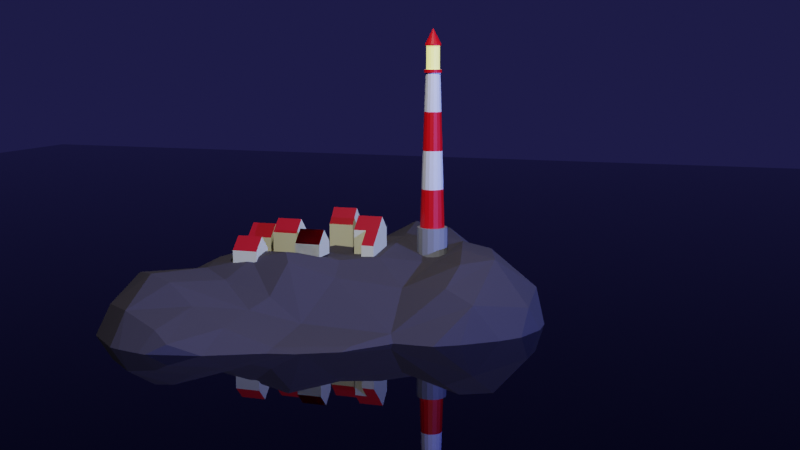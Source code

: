 # Source: Simple_Houses.blend  (saved by Blender 3.4.6; exported with 4.5.12 LTS)
import bpy
from mathutils import Matrix  # noqa: F401  (used for matrix-valued properties, if any)

bpy.ops.wm.read_factory_settings(use_empty=True)
scene = bpy.context.scene
scene.name = 'Scene'

# ---- collections
col_collection = bpy.data.collections.new('Collection'); scene.collection.children.link(col_collection)
col_houses = bpy.data.collections.new('Houses'); scene.collection.children.link(col_houses)

# ---- materials (node trees are filled in below, after node groups)
mat_white = bpy.data.materials.new('White')
mat_white.alpha_threshold = 0.0
mat_white.roughness = 0.5
mat_white.line_color = (0.0, 0.0, 0.0, 1.0)
mat_red = bpy.data.materials.new('Red')
mat_base = bpy.data.materials.new('Base')
mat_emission = bpy.data.materials.new('Emission')
mat_material_001 = bpy.data.materials.new('Material.001')
mat_rock = bpy.data.materials.new('Rock')
mat_house = bpy.data.materials.new('House')
mat_roof = bpy.data.materials.new('Roof')

# ---- material node trees
mat_white.use_nodes = True; mat_white.node_tree.nodes.clear()
_N = mat_white.node_tree.nodes; _L = mat_white.node_tree.links
n0 = _N.new('ShaderNodeOutputMaterial'); n0.name = 'Material Output'; n0.location = (300, 300)
n1 = _N.new('ShaderNodeBsdfPrincipled'); n1.name = 'Principled BSDF'; n1.location = (10, 300)
n1.distribution = 'GGX'
n1.subsurface_method = 'RANDOM_WALK_SKIN'
n1.inputs[3].default_value = 1.45
n1.inputs[27].default_value = (0.0, 0.0, 0.0, 1.0)
n1.inputs[28].default_value = 1.0
_L.new(n1.outputs[0], n0.inputs[0])
n0.is_active_output = True
mat_red.use_nodes = True; mat_red.node_tree.nodes.clear()
_N = mat_red.node_tree.nodes; _L = mat_red.node_tree.links
n0 = _N.new('ShaderNodeBsdfPrincipled'); n0.name = 'Principled BSDF'; n0.location = (10, 300)
n0.distribution = 'GGX'
n0.subsurface_method = 'RANDOM_WALK_SKIN'
n0.inputs[0].default_value = (0.8, 0.0, 0.002829, 1.0)
n0.inputs[3].default_value = 1.45
n0.inputs[27].default_value = (0.0, 0.0, 0.0, 1.0)
n0.inputs[28].default_value = 1.0
n1 = _N.new('ShaderNodeOutputMaterial'); n1.name = 'Material Output'; n1.location = (300, 300)
_L.new(n0.outputs[0], n1.inputs[0])
n1.is_active_output = True
mat_base.use_nodes = True; mat_base.node_tree.nodes.clear()
_N = mat_base.node_tree.nodes; _L = mat_base.node_tree.links
n0 = _N.new('ShaderNodeBsdfPrincipled'); n0.name = 'Principled BSDF'; n0.location = (10, 300)
n0.distribution = 'GGX'
n0.subsurface_method = 'RANDOM_WALK_SKIN'
n0.inputs[0].default_value = (0.2442, 0.2442, 0.2442, 1.0)
n0.inputs[3].default_value = 1.45
n0.inputs[27].default_value = (0.0, 0.0, 0.0, 1.0)
n0.inputs[28].default_value = 1.0
n1 = _N.new('ShaderNodeOutputMaterial'); n1.name = 'Material Output'; n1.location = (300, 300)
_L.new(n0.outputs[0], n1.inputs[0])
n1.is_active_output = True
mat_emission.use_nodes = True; mat_emission.node_tree.nodes.clear()
_N = mat_emission.node_tree.nodes; _L = mat_emission.node_tree.links
n0 = _N.new('ShaderNodeBsdfPrincipled'); n0.name = 'Principled BSDF'; n0.location = (10, 300)
n0.distribution = 'GGX'
n0.subsurface_method = 'RANDOM_WALK_SKIN'
n0.inputs[0].default_value = (0.7788, 0.8, 0.2086, 1.0)
n0.inputs[3].default_value = 1.45
n0.inputs[27].default_value = (0.9294, 0.8844, 0.2707, 1.0)
n0.inputs[28].default_value = 1.0
n1 = _N.new('ShaderNodeOutputMaterial'); n1.name = 'Material Output'; n1.location = (300, 300)
_L.new(n0.outputs[0], n1.inputs[0])
n1.is_active_output = True
mat_material_001.use_nodes = True; mat_material_001.node_tree.nodes.clear()
_N = mat_material_001.node_tree.nodes; _L = mat_material_001.node_tree.links
n0 = _N.new('ShaderNodeBsdfPrincipled'); n0.name = 'Principled BSDF'; n0.location = (10, 300)
n0.distribution = 'GGX'
n0.subsurface_method = 'RANDOM_WALK_SKIN'
n0.inputs[0].default_value = (0.0, 0.0, 0.08068, 1.0)
n0.inputs[1].default_value = 1.0
n0.inputs[2].default_value = 0.0
n0.inputs[3].default_value = 1.45
n0.inputs[27].default_value = (0.0, 0.0, 0.0, 1.0)
n0.inputs[28].default_value = 1.0
n1 = _N.new('ShaderNodeOutputMaterial'); n1.name = 'Material Output'; n1.location = (300, 300)
_L.new(n0.outputs[0], n1.inputs[0])
n1.is_active_output = True
mat_rock.use_nodes = True; mat_rock.node_tree.nodes.clear()
_N = mat_rock.node_tree.nodes; _L = mat_rock.node_tree.links
n0 = _N.new('ShaderNodeBsdfPrincipled'); n0.name = 'Principled BSDF'; n0.location = (10, 300)
n0.distribution = 'GGX'
n0.subsurface_method = 'RANDOM_WALK_SKIN'
n0.inputs[0].default_value = (0.054, 0.04553, 0.05386, 1.0)
n0.inputs[2].default_value = 1.0
n0.inputs[3].default_value = 1.45
n0.inputs[27].default_value = (0.0, 0.0, 0.0, 1.0)
n0.inputs[28].default_value = 1.0
n1 = _N.new('ShaderNodeOutputMaterial'); n1.name = 'Material Output'; n1.location = (300, 300)
_L.new(n0.outputs[0], n1.inputs[0])
n1.is_active_output = True
mat_house.use_nodes = True; mat_house.node_tree.nodes.clear()
_N = mat_house.node_tree.nodes; _L = mat_house.node_tree.links
n0 = _N.new('ShaderNodeBsdfPrincipled'); n0.name = 'Principled BSDF'; n0.location = (10, 300)
n0.distribution = 'GGX'
n0.subsurface_method = 'RANDOM_WALK_SKIN'
n0.inputs[0].default_value = (0.8, 0.7594, 0.4492, 1.0)
n0.inputs[3].default_value = 1.45
n0.inputs[27].default_value = (0.0, 0.0, 0.0, 1.0)
n0.inputs[28].default_value = 1.0
n1 = _N.new('ShaderNodeOutputMaterial'); n1.name = 'Material Output'; n1.location = (300, 300)
_L.new(n0.outputs[0], n1.inputs[0])
n1.is_active_output = True
mat_roof.use_nodes = True; mat_roof.node_tree.nodes.clear()
_N = mat_roof.node_tree.nodes; _L = mat_roof.node_tree.links
n0 = _N.new('ShaderNodeBsdfPrincipled'); n0.name = 'Principled BSDF'; n0.location = (10, 300)
n0.distribution = 'GGX'
n0.subsurface_method = 'RANDOM_WALK_SKIN'
n0.inputs[0].default_value = (0.494, 0.00466, 0.01275, 1.0)
n0.inputs[3].default_value = 1.45
n0.inputs[27].default_value = (0.0, 0.0, 0.0, 1.0)
n0.inputs[28].default_value = 1.0
n1 = _N.new('ShaderNodeOutputMaterial'); n1.name = 'Material Output'; n1.location = (300, 300)
_L.new(n0.outputs[0], n1.inputs[0])
n1.is_active_output = True

# ---- world
world_world = bpy.data.worlds.new('World'); scene.world = world_world
world_world.use_nodes = True; world_world.node_tree.nodes.clear()
_N = world_world.node_tree.nodes; _L = world_world.node_tree.links
n0 = _N.new('ShaderNodeOutputWorld'); n0.name = 'World Output'; n0.location = (300, 300)
n1 = _N.new('ShaderNodeBackground'); n1.name = 'Background'; n1.location = (10, 300)
n1.inputs[0].default_value = (0.01189, 0.01121, 0.05087, 1.0)
_L.new(n1.outputs[0], n0.inputs[0])
n0.is_active_output = True
world_world.color = (0.05088, 0.05088, 0.05088)
world_world.use_sun_shadow = False
world_world.sun_shadow_jitter_overblur = 0.0

# ---- cameras
cam_camera = bpy.data.cameras.new('Camera')
cam_camera.clip_end = 100.0
cam_camera.ortho_scale = 7.314

# ---- lights
light_light = bpy.data.lights.new('Light', 'POINT')
light_light.transmission_factor = 0.0
light_light.energy = 1000.0
light_light.shadow_soft_size = 0.1
light_light.shadow_maximum_resolution = 0.006
light_light.use_absolute_resolution = True
light_sun = bpy.data.lights.new('Sun', 'SUN')
light_sun.color = (0.09673, 0.1459, 0.5643)
light_sun.transmission_factor = 0.0
light_sun.energy = 7.0
light_sun.shadow_soft_size = 0.125

# ---- meshes
me_cylinder = bpy.data.meshes.new('Cylinder')
me_cylinder.from_pydata([(0.0, 1.0, -1.0), (0.0, 1.0, 1.0), (0.3827, 0.9239, -1.0), (0.3827, 0.9239, 1.0), (0.7071, 0.7071, -1.0), (0.7071, 0.7071, 1.0), (0.9239, 0.3827, -1.0), (0.9239, 0.3827, 1.0), (1.0, 0.0, -1.0), (1.0, 0.0, 1.0), (0.9239, -0.3827, -1.0), (0.9239, -0.3827, 1.0), (0.7071, -0.7071, -1.0), (0.7071, -0.7071, 1.0), (0.3827, -0.9239, -1.0), (0.3827, -0.9239, 1.0), (0.0, -1.0, -1.0), (0.0, -1.0, 1.0), (-0.3827, -0.9239, -1.0), (-0.3827, -0.9239, 1.0), (-0.7071, -0.7071, -1.0), (-0.7071, -0.7071, 1.0), (-0.9239, -0.3827, -1.0), (-0.9239, -0.3827, 1.0), (-1.0, 0.0, -1.0), (-1.0, 0.0, 1.0), (-0.9239, 0.3827, -1.0), (-0.9239, 0.3827, 1.0), (-0.7071, 0.7071, -1.0), (-0.7071, 0.7071, 1.0), (-0.3827, 0.9239, -1.0), (-0.3827, 0.9239, 1.0), (0.3827, 0.9239, 1.0), (0.0, 1.0, 1.0), (0.7071, 0.7071, 1.0), (0.9239, 0.3827, 1.0), (1.0, 0.0, 1.0), (0.9239, -0.3827, 1.0), (0.7071, -0.7071, 1.0), (0.3827, -0.9239, 1.0), (0.0, -1.0, 1.0), (-0.3827, -0.9239, 1.0), (-0.7071, -0.7071, 1.0), (-0.9239, -0.3827, 1.0), (-1.0, 0.0, 1.0), (-0.9239, 0.3827, 1.0), (-0.7071, 0.7071, 1.0), (-0.3827, 0.9239, 1.0), (0.3061, 0.7391, 1.0), (-2.98e-09, 0.8, 1.0), (0.5657, 0.5657, 1.0), (0.7391, 0.3061, 1.0), (0.8, -2.235e-09, 1.0), (0.7391, -0.3061, 1.0), (0.5657, -0.5657, 1.0), (0.3061, -0.7391, 1.0), (-2.98e-09, -0.8, 1.0), (-0.3061, -0.7391, 1.0), (-0.5657, -0.5657, 1.0), (-0.7391, -0.3061, 1.0), (-0.8, -2.235e-09, 1.0), (-0.7391, 0.3061, 1.0), (-0.5657, 0.5657, 1.0), (-0.3061, 0.7391, 1.0), (0.1837, 0.4435, 11.0), (2.94e-07, 0.48, 11.0), (0.3394, 0.3394, 11.0), (0.4435, 0.1837, 11.0), (0.48, -4.321e-09, 11.0), (0.4435, -0.1837, 11.0), (0.3394, -0.3394, 11.0), (0.1837, -0.4435, 11.0), (2.94e-07, -0.48, 11.0), (-0.1837, -0.4435, 11.0), (-0.3394, -0.3394, 11.0), (-0.4435, -0.1837, 11.0), (-0.48, -4.321e-09, 11.0), (-0.4435, 0.1837, 11.0), (-0.3394, 0.3394, 11.0), (-0.1837, 0.4435, 11.0), (0.2204, 0.5322, 11.0), (2.969e-07, 0.576, 11.0), (0.4073, 0.4073, 11.0), (0.5322, 0.2204, 11.0), (0.576, -6.303e-09, 11.0), (0.5322, -0.2204, 11.0), (0.4073, -0.4073, 11.0), (0.2204, -0.5322, 11.0), (2.969e-07, -0.576, 11.0), (-0.2204, -0.5322, 11.0), (-0.4073, -0.4073, 11.0), (-0.5322, -0.2204, 11.0), (-0.576, -6.303e-09, 11.0), (-0.5322, 0.2204, 11.0), (-0.4073, 0.4073, 11.0), (-0.2204, 0.5322, 11.0), (0.2204, 0.5322, 11.2), (1.561e-07, 0.576, 11.2), (0.4073, 0.4073, 11.2), (0.5322, 0.2204, 11.2), (0.576, -6.303e-09, 11.2), (0.5322, -0.2204, 11.2), (0.4073, -0.4073, 11.2), (0.2204, -0.5322, 11.2), (1.561e-07, -0.576, 11.2), (-0.2204, -0.5322, 11.2), (-0.4073, -0.4073, 11.2), (-0.5322, -0.2204, 11.2), (-0.576, -6.303e-09, 11.2), (-0.5322, 0.2204, 11.2), (-0.4073, 0.4073, 11.2), (-0.2204, 0.5322, 11.2), (-0.1659, -0.4004, 11.2), (1.331e-07, -0.4334, 11.2), (-0.3065, -0.3065, 11.2), (-0.4004, -0.1659, 11.2), (-0.4334, -6.303e-09, 11.2), (-0.4004, 0.1659, 11.2), (-0.3065, 0.3065, 11.2), (-0.1659, 0.4004, 11.2), (1.331e-07, 0.4334, 11.2), (0.1659, 0.4004, 11.2), (0.3065, 0.3065, 11.2), (0.4004, 0.1659, 11.2), (0.4334, -6.303e-09, 11.2), (0.4004, -0.1659, 11.2), (0.3065, -0.3065, 11.2), (0.1659, -0.4004, 11.2), (0.2204, 0.5322, 11.2), (1.561e-07, 0.576, 11.2), (0.4073, 0.4073, 11.2), (0.5322, 0.2204, 11.2), (0.576, -6.303e-09, 11.2), (0.5322, -0.2204, 11.2), (0.4073, -0.4073, 11.2), (0.2204, -0.5322, 11.2), (1.561e-07, -0.576, 11.2), (-0.2204, -0.5322, 11.2), (-0.4073, -0.4073, 11.2), (-0.5322, -0.2204, 11.2), (-0.576, -6.303e-09, 11.2), (-0.5322, 0.2204, 11.2), (-0.4073, 0.4073, 11.2), (-0.2204, 0.5322, 11.2), (-0.1659, -0.4004, 12.7), (-3.909e-06, -0.4334, 12.7), (-0.3065, -0.3065, 12.7), (-0.4004, -0.1659, 12.7), (-0.4334, -6.303e-09, 12.7), (-0.4004, 0.1659, 12.7), (-0.3065, 0.3065, 12.7), (-0.1659, 0.4004, 12.7), (-3.909e-06, 0.4334, 12.7), (0.1658, 0.4004, 12.7), (0.3065, 0.3065, 12.7), (0.4004, 0.1659, 12.7), (0.4334, -6.303e-09, 12.7), (0.4004, -0.1659, 12.7), (0.3065, -0.3065, 12.7), (0.1658, -0.4004, 12.7), (-0.1659, -0.4004, 12.7), (-3.909e-06, -0.4334, 12.7), (-0.3065, -0.3065, 12.7), (-0.4004, -0.1659, 12.7), (-0.4334, -6.303e-09, 12.7), (-0.4004, 0.1659, 12.7), (-0.3065, 0.3065, 12.7), (-0.1659, 0.4004, 12.7), (-3.909e-06, 0.4334, 12.7), (0.1658, 0.4004, 12.7), (0.3065, 0.3065, 12.7), (0.4004, 0.1659, 12.7), (0.4334, -6.303e-09, 12.7), (0.4004, -0.1659, 12.7), (0.3065, -0.3065, 12.7), (0.1658, -0.4004, 12.7), (-0.1659, -0.4004, 12.7), (-3.909e-06, -0.4334, 12.7), (-0.3065, -0.3065, 12.7), (-0.4004, -0.1659, 12.7), (-0.4334, -6.303e-09, 12.7), (-0.4004, 0.1659, 12.7), (-0.3065, 0.3065, 12.7), (-0.1659, 0.4004, 12.7), (-3.909e-06, 0.4334, 12.7), (0.1658, 0.4004, 12.7), (0.3065, 0.3065, 12.7), (0.4004, 0.1659, 12.7), (0.4334, -6.303e-09, 12.7), (0.4004, -0.1659, 12.7), (0.3065, -0.3065, 12.7), (0.1658, -0.4004, 12.7), (-0.199, -0.4805, 12.7), (-3.924e-06, -0.5201, 12.7), (-0.3678, -0.3677, 12.7), (-0.4805, -0.199, 12.7), (-0.5201, -6.074e-09, 12.7), (-0.4805, 0.199, 12.7), (-0.3678, 0.3677, 12.7), (-0.199, 0.4805, 12.7), (-3.924e-06, 0.5201, 12.7), (0.199, 0.4805, 12.7), (0.3677, 0.3677, 12.7), (0.4805, 0.199, 12.7), (0.5201, -6.074e-09, 12.7), (0.4805, -0.199, 12.7), (0.3677, -0.3677, 12.7), (0.199, -0.4805, 12.7), (-0.199, -0.4805, 12.8), (-4.154e-06, -0.5201, 12.8), (-0.3678, -0.3677, 12.8), (-0.4805, -0.199, 12.8), (-0.5201, -6.074e-09, 12.8), (-0.4805, 0.199, 12.8), (-0.3678, 0.3677, 12.8), (-0.199, 0.4805, 12.8), (-4.154e-06, 0.5201, 12.8), (0.199, 0.4805, 12.8), (0.3677, 0.3677, 12.8), (0.4805, 0.199, 12.8), (0.5201, -6.074e-09, 12.8), (0.4805, -0.199, 12.8), (0.3677, -0.3677, 12.8), (0.199, -0.4805, 12.8), (-8.434e-06, -2.98e-08, 13.8), (-8.428e-06, 0.0, 13.8), (-8.434e-06, -2.98e-08, 13.8), (-8.434e-06, -1.49e-08, 13.8), (-8.404e-06, -1.49e-08, 13.8), (-8.434e-06, -1.49e-08, 13.8), (-8.434e-06, -2.98e-08, 13.8), (-8.434e-06, 0.0, 13.8), (-8.428e-06, 0.0, 13.8), (-8.434e-06, -2.98e-08, 13.8), (-8.434e-06, -2.98e-08, 13.8), (-8.434e-06, -1.49e-08, 13.8), (-8.404e-06, -1.49e-08, 13.8), (-8.434e-06, -1.49e-08, 13.8), (-8.434e-06, -2.98e-08, 13.8), (-8.434e-06, -2.98e-08, 13.8), (-0.5091, 0.5091, 3.5), (-0.4525, 0.4525, 6.0), (-0.396, 0.396, 8.5), (-0.2143, 0.5174, 8.5), (-0.2449, 0.5913, 6.0), (-0.2755, 0.6652, 3.5), (0.2755, -0.6652, 3.5), (0.2449, -0.5913, 6.0), (0.2143, -0.5174, 8.5), (2.197e-07, -0.56, 8.5), (1.455e-07, -0.64, 6.0), (7.126e-08, -0.72, 3.5), (7.126e-08, 0.72, 3.5), (1.455e-07, 0.64, 6.0), (2.197e-07, 0.56, 8.5), (0.2143, 0.5174, 8.5), (0.2449, 0.5913, 6.0), (0.2755, 0.6652, 3.5), (-0.2143, -0.5174, 8.5), (-0.2449, -0.5913, 6.0), (-0.2755, -0.6652, 3.5), (0.396, 0.396, 8.5), (0.4525, 0.4525, 6.0), (0.5091, 0.5091, 3.5), (-0.396, -0.396, 8.5), (-0.4525, -0.4525, 6.0), (-0.5091, -0.5091, 3.5), (0.5174, 0.2143, 8.5), (0.5913, 0.2449, 6.0), (0.6652, 0.2755, 3.5), (-0.5174, -0.2143, 8.5), (-0.5913, -0.2449, 6.0), (-0.6652, -0.2755, 3.5), (0.56, -3.8e-09, 8.5), (0.64, -3.278e-09, 6.0), (0.72, -2.757e-09, 3.5), (-0.56, -3.8e-09, 8.5), (-0.64, -3.278e-09, 6.0), (-0.72, -2.757e-09, 3.5), (0.5174, -0.2143, 8.5), (0.5913, -0.2449, 6.0), (0.6652, -0.2755, 3.5), (-0.5174, 0.2143, 8.5), (-0.5913, 0.2449, 6.0), (-0.6652, 0.2755, 3.5), (0.396, -0.396, 8.5), (0.4525, -0.4525, 6.0), (0.5091, -0.5091, 3.5)], [], [(0, 1, 3, 2), (2, 3, 5, 4), (4, 5, 7, 6), (6, 7, 9, 8), (8, 9, 11, 10), (10, 11, 13, 12), (12, 13, 15, 14), (14, 15, 17, 16), (16, 17, 19, 18), (18, 19, 21, 20), (20, 21, 23, 22), (22, 23, 25, 24), (24, 25, 27, 26), (26, 27, 29, 28), (5, 3, 32, 34), (28, 29, 31, 30), (30, 31, 1, 0), (0, 2, 4, 6, 8, 10, 12, 14, 16, 18, 20, 22, 24, 26, 28, 30), (42, 41, 57, 58), (15, 13, 38, 39), (25, 23, 43, 44), (11, 9, 36, 37), (21, 19, 41, 42), (31, 29, 46, 47), (7, 5, 34, 35), (17, 15, 39, 40), (3, 1, 33, 32), (27, 25, 44, 45), (13, 11, 37, 38), (23, 21, 42, 43), (1, 31, 47, 33), (9, 7, 35, 36), (19, 17, 40, 41), (29, 27, 45, 46), (243, 242, 78, 79), (35, 34, 50, 51), (43, 42, 58, 59), (36, 35, 51, 52), (44, 43, 59, 60), (37, 36, 52, 53), (45, 44, 60, 61), (38, 37, 53, 54), (46, 45, 61, 62), (39, 38, 54, 55), (47, 46, 62, 63), (40, 39, 55, 56), (32, 33, 49, 48), (33, 47, 63, 49), (41, 40, 56, 57), (34, 32, 48, 50), (69, 68, 84, 85), (249, 248, 71, 72), (255, 254, 65, 64), (254, 243, 79, 65), (258, 249, 72, 73), (261, 255, 64, 66), (264, 258, 73, 74), (267, 261, 66, 67), (270, 264, 74, 75), (273, 267, 67, 68), (276, 270, 75, 76), (279, 273, 68, 69), (282, 276, 76, 77), (285, 279, 69, 70), (242, 282, 77, 78), (248, 285, 70, 71), (90, 89, 105, 106), (77, 76, 92, 93), (70, 69, 85, 86), (78, 77, 93, 94), (71, 70, 86, 87), (79, 78, 94, 95), (72, 71, 87, 88), (64, 65, 81, 80), (65, 79, 95, 81), (73, 72, 88, 89), (66, 64, 80, 82), (74, 73, 89, 90), (67, 66, 82, 83), (75, 74, 90, 91), (68, 67, 83, 84), (76, 75, 91, 92), (111, 110, 142, 143), (83, 82, 98, 99), (91, 90, 106, 107), (84, 83, 99, 100), (92, 91, 107, 108), (85, 84, 100, 101), (93, 92, 108, 109), (86, 85, 101, 102), (94, 93, 109, 110), (87, 86, 102, 103), (95, 94, 110, 111), (88, 87, 103, 104), (80, 81, 97, 96), (81, 95, 111, 97), (89, 88, 104, 105), (82, 80, 96, 98), (116, 115, 147, 148), (104, 103, 135, 136), (96, 97, 129, 128), (97, 111, 143, 129), (105, 104, 136, 137), (98, 96, 128, 130), (106, 105, 137, 138), (99, 98, 130, 131), (107, 106, 138, 139), (100, 99, 131, 132), (108, 107, 139, 140), (101, 100, 132, 133), (109, 108, 140, 141), (102, 101, 133, 134), (110, 109, 141, 142), (103, 102, 134, 135), (113, 112, 128, 129), (112, 114, 130, 128), (114, 115, 131, 130), (115, 116, 132, 131), (116, 117, 133, 132), (117, 118, 134, 133), (118, 119, 135, 134), (119, 120, 136, 135), (120, 121, 137, 136), (121, 122, 138, 137), (122, 123, 139, 138), (123, 124, 140, 139), (124, 125, 141, 140), (125, 126, 142, 141), (126, 127, 143, 142), (127, 113, 129, 143), (153, 152, 168, 169), (124, 123, 155, 156), (117, 116, 148, 149), (125, 124, 156, 157), (118, 117, 149, 150), (126, 125, 157, 158), (119, 118, 150, 151), (127, 126, 158, 159), (120, 119, 151, 152), (112, 113, 145, 144), (113, 127, 159, 145), (121, 120, 152, 153), (114, 112, 144, 146), (122, 121, 153, 154), (115, 114, 146, 147), (123, 122, 154, 155), (174, 173, 189, 190), (146, 144, 160, 162), (154, 153, 169, 170), (147, 146, 162, 163), (155, 154, 170, 171), (148, 147, 163, 164), (156, 155, 171, 172), (149, 148, 164, 165), (157, 156, 172, 173), (150, 149, 165, 166), (158, 157, 173, 174), (151, 150, 166, 167), (159, 158, 174, 175), (152, 151, 167, 168), (144, 145, 161, 160), (145, 159, 175, 161), (180, 179, 195, 196), (167, 166, 182, 183), (175, 174, 190, 191), (168, 167, 183, 184), (160, 161, 177, 176), (161, 175, 191, 177), (169, 168, 184, 185), (162, 160, 176, 178), (170, 169, 185, 186), (163, 162, 178, 179), (171, 170, 186, 187), (164, 163, 179, 180), (172, 171, 187, 188), (165, 164, 180, 181), (173, 172, 188, 189), (166, 165, 181, 182), (201, 200, 216, 217), (188, 187, 203, 204), (181, 180, 196, 197), (189, 188, 204, 205), (182, 181, 197, 198), (190, 189, 205, 206), (183, 182, 198, 199), (191, 190, 206, 207), (184, 183, 199, 200), (176, 177, 193, 192), (177, 191, 207, 193), (185, 184, 200, 201), (178, 176, 192, 194), (186, 185, 201, 202), (179, 178, 194, 195), (187, 186, 202, 203), (222, 221, 237, 238), (194, 192, 208, 210), (202, 201, 217, 218), (195, 194, 210, 211), (203, 202, 218, 219), (196, 195, 211, 212), (204, 203, 219, 220), (197, 196, 212, 213), (205, 204, 220, 221), (198, 197, 213, 214), (206, 205, 221, 222), (199, 198, 214, 215), (207, 206, 222, 223), (200, 199, 215, 216), (192, 193, 209, 208), (193, 207, 223, 209), (224, 225, 239, 238, 237, 236, 235, 234, 233, 232, 231, 230, 229, 228, 227, 226), (215, 214, 230, 231), (223, 222, 238, 239), (216, 215, 231, 232), (208, 209, 225, 224), (209, 223, 239, 225), (217, 216, 232, 233), (210, 208, 224, 226), (218, 217, 233, 234), (211, 210, 226, 227), (219, 218, 234, 235), (212, 211, 227, 228), (220, 219, 235, 236), (213, 212, 228, 229), (221, 220, 236, 237), (214, 213, 229, 230), (55, 54, 287, 246), (246, 287, 286, 247), (247, 286, 285, 248), (62, 61, 284, 240), (240, 284, 283, 241), (241, 283, 282, 242), (54, 53, 281, 287), (287, 281, 280, 286), (286, 280, 279, 285), (61, 60, 278, 284), (284, 278, 277, 283), (283, 277, 276, 282), (53, 52, 275, 281), (281, 275, 274, 280), (280, 274, 273, 279), (60, 59, 272, 278), (278, 272, 271, 277), (277, 271, 270, 276), (52, 51, 269, 275), (275, 269, 268, 274), (274, 268, 267, 273), (59, 58, 266, 272), (272, 266, 265, 271), (271, 265, 264, 270), (51, 50, 263, 269), (269, 263, 262, 268), (268, 262, 261, 267), (58, 57, 260, 266), (266, 260, 259, 265), (265, 259, 258, 264), (50, 48, 257, 263), (263, 257, 256, 262), (262, 256, 255, 261), (57, 56, 251, 260), (260, 251, 250, 259), (259, 250, 249, 258), (49, 63, 245, 252), (252, 245, 244, 253), (253, 244, 243, 254), (48, 49, 252, 257), (257, 252, 253, 256), (256, 253, 254, 255), (56, 55, 246, 251), (251, 246, 247, 250), (250, 247, 248, 249), (63, 62, 240, 245), (245, 240, 241, 244), (244, 241, 242, 243)])
me_cylinder.polygons.foreach_set('material_index', [2, 2, 2, 2, 2, 2, 2, 2, 2, 2, 2, 2, 2, 2, 2, 2, 2, 2, 2, 2, 2, 2, 2, 2, 2, 2, 2, 2, 2, 2, 2, 2, 2, 2, 0, 2, 2, 2, 2, 2, 2, 2, 2, 2, 2, 2, 2, 2, 2, 2, 1, 0, 0, 0, 0, 0, 0, 0, 0, 0, 0, 0, 0, 0, 0, 0, 1, 1, 1, 1, 1, 1, 1, 1, 1, 1, 1, 1, 1, 1, 1, 1, 1, 1, 1, 1, 1, 1, 1, 1, 1, 1, 1, 1, 1, 1, 1, 1, 3, 1, 1, 1, 1, 1, 1, 1, 1, 1, 1, 1, 1, 1, 1, 1, 0, 0, 0, 0, 0, 0, 0, 0, 0, 0, 0, 0, 0, 0, 0, 0, 0, 3, 3, 3, 3, 3, 3, 3, 3, 3, 3, 3, 3, 3, 3, 3, 0, 0, 0, 0, 0, 0, 0, 0, 0, 0, 0, 0, 0, 0, 0, 0, 1, 0, 0, 0, 0, 0, 0, 0, 0, 0, 0, 0, 0, 0, 0, 0, 1, 1, 1, 1, 1, 1, 1, 1, 1, 1, 1, 1, 1, 1, 1, 1, 1, 1, 1, 1, 1, 1, 1, 1, 1, 1, 1, 1, 1, 1, 1, 1, 1, 1, 1, 1, 1, 1, 1, 1, 1, 1, 1, 1, 1, 1, 1, 1, 1, 0, 1, 1, 0, 1, 1, 0, 1, 1, 0, 1, 1, 0, 1, 1, 0, 1, 1, 0, 1, 1, 0, 1, 1, 0, 1, 1, 0, 1, 1, 0, 1, 1, 0, 1, 1, 0, 1, 1, 0, 1, 1, 0, 1, 1, 0, 1])
_uv = me_cylinder.uv_layers.new(name='UVMap')
_uv.uv.foreach_set('vector', [1.0, 0.5, 1.0, 1.0, 0.9375, 1.0, 0.9375, 0.5, 0.9375, 0.5, 0.9375, 1.0, 0.875, 1.0, 0.875, 0.5, 0.875, 0.5, 0.875, 1.0, 0.8125, 1.0, 0.8125, 0.5, 0.8125, 0.5, 0.8125, 1.0, 0.75, 1.0, 0.75, 0.5, 0.75, 0.5, 0.75, 1.0, 0.6875, 1.0, 0.6875, 0.5, 0.6875, 0.5, 0.6875, 1.0, 0.625, 1.0, 0.625, 0.5, 0.625, 0.5, 0.625, 1.0, 0.5625, 1.0, 0.5625, 0.5, 0.5625, 0.5, 0.5625, 1.0, 0.5, 1.0, 0.5, 0.5, 0.5, 0.5, 0.5, 1.0, 0.4375, 1.0, 0.4375, 0.5, 0.4375, 0.5, 0.4375, 1.0, 0.375, 1.0, 0.375, 0.5, 0.375, 0.5, 0.375, 1.0, 0.3125, 1.0, 0.3125, 0.5, 0.3125, 0.5, 0.3125, 1.0, 0.25, 1.0, 0.25, 0.5, 0.25, 0.5, 0.25, 1.0, 0.1875, 1.0, 0.1875, 0.5, 0.1875, 0.5, 0.1875, 1.0, 0.125, 1.0, 0.125, 0.5, 0.875, 1.0, 0.9375, 1.0, 0.9375, 1.0, 0.875, 1.0, 0.125, 0.5, 0.125, 1.0, 0.0625, 1.0, 0.0625, 0.5, 0.0625, 0.5, 0.0625, 1.0, 0.0, 1.0, 0.0, 0.5, 0.75, 0.49, 0.8418, 0.4717, 0.9197, 0.4197, 0.9717, 0.3418, 0.99, 0.25, 0.9717, 0.1582, 0.9197, 0.08029, 0.8418, 0.02827, 0.75, 0.01, 0.6582, 0.02827, 0.5803, 0.08029, 0.5283, 0.1582, 0.51, 0.25, 0.5283, 0.3418, 0.5803, 0.4197, 0.6582, 0.4717, 0.375, 1.0, 0.4375, 1.0, 0.4375, 1.0, 0.375, 1.0, 0.5625, 1.0, 0.625, 1.0, 0.625, 1.0, 0.5625, 1.0, 0.25, 1.0, 0.3125, 1.0, 0.3125, 1.0, 0.25, 1.0, 0.6875, 1.0, 0.75, 1.0, 0.75, 1.0, 0.6875, 1.0, 0.375, 1.0, 0.4375, 1.0, 0.4375, 1.0, 0.375, 1.0, 0.0625, 1.0, 0.125, 1.0, 0.125, 1.0, 0.0625, 1.0, 0.8125, 1.0, 0.875, 1.0, 0.875, 1.0, 0.8125, 1.0, 0.5, 1.0, 0.5625, 1.0, 0.5625, 1.0, 0.5, 1.0, 0.9375, 1.0, 1.0, 1.0, 1.0, 1.0, 0.9375, 1.0, 0.1875, 1.0, 0.25, 1.0, 0.25, 1.0, 0.1875, 1.0, 0.625, 1.0, 0.6875, 1.0, 0.6875, 1.0, 0.625, 1.0, 0.3125, 1.0, 0.375, 1.0, 0.375, 1.0, 0.3125, 1.0, 0.0, 1.0, 0.0625, 1.0, 0.0625, 1.0, 0.0, 1.0, 0.75, 1.0, 0.8125, 1.0, 0.8125, 1.0, 0.75, 1.0, 0.4375, 1.0, 0.5, 1.0, 0.5, 1.0, 0.4375, 1.0, 0.125, 1.0, 0.1875, 1.0, 0.1875, 1.0, 0.125, 1.0, 0.0625, 1.0, 0.125, 1.0, 0.125, 1.0, 0.0625, 1.0, 0.8125, 1.0, 0.875, 1.0, 0.875, 1.0, 0.8125, 1.0, 0.3125, 1.0, 0.375, 1.0, 0.375, 1.0, 0.3125, 1.0, 0.75, 1.0, 0.8125, 1.0, 0.8125, 1.0, 0.75, 1.0, 0.25, 1.0, 0.3125, 1.0, 0.3125, 1.0, 0.25, 1.0, 0.6875, 1.0, 0.75, 1.0, 0.75, 1.0, 0.6875, 1.0, 0.1875, 1.0, 0.25, 1.0, 0.25, 1.0, 0.1875, 1.0, 0.625, 1.0, 0.6875, 1.0, 0.6875, 1.0, 0.625, 1.0, 0.125, 1.0, 0.1875, 1.0, 0.1875, 1.0, 0.125, 1.0, 0.5625, 1.0, 0.625, 1.0, 0.625, 1.0, 0.5625, 1.0, 0.0625, 1.0, 0.125, 1.0, 0.125, 1.0, 0.0625, 1.0, 0.5, 1.0, 0.5625, 1.0, 0.5625, 1.0, 0.5, 1.0, 0.9375, 1.0, 1.0, 1.0, 1.0, 1.0, 0.9375, 1.0, 0.0, 1.0, 0.0625, 1.0, 0.0625, 1.0, 0.0, 1.0, 0.4375, 1.0, 0.5, 1.0, 0.5, 1.0, 0.4375, 1.0, 0.875, 1.0, 0.9375, 1.0, 0.9375, 1.0, 0.875, 1.0, 0.6875, 1.0, 0.75, 1.0, 0.75, 1.0, 0.6875, 1.0, 0.5, 1.0, 0.5625, 1.0, 0.5625, 1.0, 0.5, 1.0, 0.9375, 1.0, 1.0, 1.0, 1.0, 1.0, 0.9375, 1.0, 0.0, 1.0, 0.0625, 1.0, 0.0625, 1.0, 0.0, 1.0, 0.4375, 1.0, 0.5, 1.0, 0.5, 1.0, 0.4375, 1.0, 0.875, 1.0, 0.9375, 1.0, 0.9375, 1.0, 0.875, 1.0, 0.375, 1.0, 0.4375, 1.0, 0.4375, 1.0, 0.375, 1.0, 0.8125, 1.0, 0.875, 1.0, 0.875, 1.0, 0.8125, 1.0, 0.3125, 1.0, 0.375, 1.0, 0.375, 1.0, 0.3125, 1.0, 0.75, 1.0, 0.8125, 1.0, 0.8125, 1.0, 0.75, 1.0, 0.25, 1.0, 0.3125, 1.0, 0.3125, 1.0, 0.25, 1.0, 0.6875, 1.0, 0.75, 1.0, 0.75, 1.0, 0.6875, 1.0, 0.1875, 1.0, 0.25, 1.0, 0.25, 1.0, 0.1875, 1.0, 0.625, 1.0, 0.6875, 1.0, 0.6875, 1.0, 0.625, 1.0, 0.125, 1.0, 0.1875, 1.0, 0.1875, 1.0, 0.125, 1.0, 0.5625, 1.0, 0.625, 1.0, 0.625, 1.0, 0.5625, 1.0, 0.375, 1.0, 0.4375, 1.0, 0.4375, 1.0, 0.375, 1.0, 0.1875, 1.0, 0.25, 1.0, 0.25, 1.0, 0.1875, 1.0, 0.625, 1.0, 0.6875, 1.0, 0.6875, 1.0, 0.625, 1.0, 0.125, 1.0, 0.1875, 1.0, 0.1875, 1.0, 0.125, 1.0, 0.5625, 1.0, 0.625, 1.0, 0.625, 1.0, 0.5625, 1.0, 0.0625, 1.0, 0.125, 1.0, 0.125, 1.0, 0.0625, 1.0, 0.5, 1.0, 0.5625, 1.0, 0.5625, 1.0, 0.5, 1.0, 0.9375, 1.0, 1.0, 1.0, 1.0, 1.0, 0.9375, 1.0, 0.0, 1.0, 0.0625, 1.0, 0.0625, 1.0, 0.0, 1.0, 0.4375, 1.0, 0.5, 1.0, 0.5, 1.0, 0.4375, 1.0, 0.875, 1.0, 0.9375, 1.0, 0.9375, 1.0, 0.875, 1.0, 0.375, 1.0, 0.4375, 1.0, 0.4375, 1.0, 0.375, 1.0, 0.8125, 1.0, 0.875, 1.0, 0.875, 1.0, 0.8125, 1.0, 0.3125, 1.0, 0.375, 1.0, 0.375, 1.0, 0.3125, 1.0, 0.75, 1.0, 0.8125, 1.0, 0.8125, 1.0, 0.75, 1.0, 0.25, 1.0, 0.3125, 1.0, 0.3125, 1.0, 0.25, 1.0, 0.0625, 1.0, 0.125, 1.0, 0.125, 1.0, 0.0625, 1.0, 0.8125, 1.0, 0.875, 1.0, 0.875, 1.0, 0.8125, 1.0, 0.3125, 1.0, 0.375, 1.0, 0.375, 1.0, 0.3125, 1.0, 0.75, 1.0, 0.8125, 1.0, 0.8125, 1.0, 0.75, 1.0, 0.25, 1.0, 0.3125, 1.0, 0.3125, 1.0, 0.25, 1.0, 0.6875, 1.0, 0.75, 1.0, 0.75, 1.0, 0.6875, 1.0, 0.1875, 1.0, 0.25, 1.0, 0.25, 1.0, 0.1875, 1.0, 0.625, 1.0, 0.6875, 1.0, 0.6875, 1.0, 0.625, 1.0, 0.125, 1.0, 0.1875, 1.0, 0.1875, 1.0, 0.125, 1.0, 0.5625, 1.0, 0.625, 1.0, 0.625, 1.0, 0.5625, 1.0, 0.0625, 1.0, 0.125, 1.0, 0.125, 1.0, 0.0625, 1.0, 0.5, 1.0, 0.5625, 1.0, 0.5625, 1.0, 0.5, 1.0, 0.9375, 1.0, 1.0, 1.0, 1.0, 1.0, 0.9375, 1.0, 0.0, 1.0, 0.0625, 1.0, 0.0625, 1.0, 0.0, 1.0, 0.4375, 1.0, 0.5, 1.0, 0.5, 1.0, 0.4375, 1.0, 0.875, 1.0, 0.9375, 1.0, 0.9375, 1.0, 0.875, 1.0, 0.06942, 0.25, 0.08316, 0.1809, 0.08316, 0.1809, 0.06942, 0.25, 0.5, 1.0, 0.5625, 1.0, 0.5625, 1.0, 0.5, 1.0, 0.9375, 1.0, 1.0, 1.0, 1.0, 1.0, 0.9375, 1.0, 0.0, 1.0, 0.0625, 1.0, 0.0625, 1.0, 0.0, 1.0, 0.4375, 1.0, 0.5, 1.0, 0.5, 1.0, 0.4375, 1.0, 0.875, 1.0, 0.9375, 1.0, 0.9375, 1.0, 0.875, 1.0, 0.375, 1.0, 0.4375, 1.0, 0.4375, 1.0, 0.375, 1.0, 0.8125, 1.0, 0.875, 1.0, 0.875, 1.0, 0.8125, 1.0, 0.3125, 1.0, 0.375, 1.0, 0.375, 1.0, 0.3125, 1.0, 0.75, 1.0, 0.8125, 1.0, 0.8125, 1.0, 0.75, 1.0, 0.25, 1.0, 0.3125, 1.0, 0.3125, 1.0, 0.25, 1.0, 0.6875, 1.0, 0.75, 1.0, 0.75, 1.0, 0.6875, 1.0, 0.1875, 1.0, 0.25, 1.0, 0.25, 1.0, 0.1875, 1.0, 0.625, 1.0, 0.6875, 1.0, 0.6875, 1.0, 0.625, 1.0, 0.125, 1.0, 0.1875, 1.0, 0.1875, 1.0, 0.125, 1.0, 0.5625, 1.0, 0.625, 1.0, 0.625, 1.0, 0.5625, 1.0, 0.25, 0.06942, 0.1809, 0.08316, 0.3418, 0.4717, 0.25, 0.49, 0.1809, 0.08316, 0.1223, 0.1223, 0.4197, 0.4197, 0.3418, 0.4717, 0.1223, 0.1223, 0.08316, 0.1809, 0.4717, 0.3418, 0.4197, 0.4197, 0.08316, 0.1809, 0.06942, 0.25, 0.49, 0.25, 0.4717, 0.3418, 0.06942, 0.25, 0.08316, 0.3191, 0.4717, 0.1582, 0.49, 0.25, 0.08316, 0.3191, 0.1223, 0.3777, 0.4197, 0.08029, 0.4717, 0.1582, 0.1223, 0.3777, 0.1809, 0.4168, 0.3418, 0.02827, 0.4197, 0.08029, 0.1809, 0.4168, 0.25, 0.4306, 0.25, 0.01, 0.3418, 0.02827, 0.25, 0.4306, 0.3191, 0.4168, 0.1582, 0.02827, 0.25, 0.01, 0.3191, 0.4168, 0.3777, 0.3777, 0.08029, 0.08029, 0.1582, 0.02827, 0.3777, 0.3777, 0.4168, 0.3191, 0.02827, 0.1582, 0.08029, 0.08029, 0.4168, 0.3191, 0.4306, 0.25, 0.01, 0.25, 0.02827, 0.1582, 0.4306, 0.25, 0.4168, 0.1809, 0.02827, 0.3418, 0.01, 0.25, 0.4168, 0.1809, 0.3777, 0.1223, 0.08029, 0.4197, 0.02827, 0.3418, 0.3777, 0.1223, 0.3191, 0.08316, 0.1582, 0.4717, 0.08029, 0.4197, 0.3191, 0.08316, 0.25, 0.06942, 0.25, 0.49, 0.1582, 0.4717, 0.3191, 0.4168, 0.25, 0.4306, 0.25, 0.4306, 0.3191, 0.4168, 0.4306, 0.25, 0.4168, 0.3191, 0.4168, 0.3191, 0.4306, 0.25, 0.08316, 0.3191, 0.06942, 0.25, 0.06942, 0.25, 0.08316, 0.3191, 0.4168, 0.1809, 0.4306, 0.25, 0.4306, 0.25, 0.4168, 0.1809, 0.1223, 0.3777, 0.08316, 0.3191, 0.08316, 0.3191, 0.1223, 0.3777, 0.3777, 0.1223, 0.4168, 0.1809, 0.4168, 0.1809, 0.3777, 0.1223, 0.1809, 0.4168, 0.1223, 0.3777, 0.1223, 0.3777, 0.1809, 0.4168, 0.3191, 0.08316, 0.3777, 0.1223, 0.3777, 0.1223, 0.3191, 0.08316, 0.25, 0.4306, 0.1809, 0.4168, 0.1809, 0.4168, 0.25, 0.4306, 0.1809, 0.08316, 0.25, 0.06942, 0.25, 0.06942, 0.1809, 0.08316, 0.25, 0.06942, 0.3191, 0.08316, 0.3191, 0.08316, 0.25, 0.06942, 0.3191, 0.4168, 0.25, 0.4306, 0.25, 0.4306, 0.3191, 0.4168, 0.1223, 0.1223, 0.1809, 0.08316, 0.1809, 0.08316, 0.1223, 0.1223, 0.3777, 0.3777, 0.3191, 0.4168, 0.3191, 0.4168, 0.3777, 0.3777, 0.08316, 0.1809, 0.1223, 0.1223, 0.1223, 0.1223, 0.08316, 0.1809, 0.4168, 0.3191, 0.3777, 0.3777, 0.3777, 0.3777, 0.4168, 0.3191, 0.3777, 0.1223, 0.4168, 0.1809, 0.4168, 0.1809, 0.3777, 0.1223, 0.1223, 0.1223, 0.1809, 0.08316, 0.1809, 0.08316, 0.1223, 0.1223, 0.3777, 0.3777, 0.3191, 0.4168, 0.3191, 0.4168, 0.3777, 0.3777, 0.08316, 0.1809, 0.1223, 0.1223, 0.1223, 0.1223, 0.08316, 0.1809, 0.4168, 0.3191, 0.3777, 0.3777, 0.3777, 0.3777, 0.4168, 0.3191, 0.06942, 0.25, 0.08316, 0.1809, 0.08316, 0.1809, 0.06942, 0.25, 0.4306, 0.25, 0.4168, 0.3191, 0.4168, 0.3191, 0.4306, 0.25, 0.08316, 0.3191, 0.06942, 0.25, 0.06942, 0.25, 0.08316, 0.3191, 0.4168, 0.1809, 0.4306, 0.25, 0.4306, 0.25, 0.4168, 0.1809, 0.1223, 0.3777, 0.08316, 0.3191, 0.08316, 0.3191, 0.1223, 0.3777, 0.3777, 0.1223, 0.4168, 0.1809, 0.4168, 0.1809, 0.3777, 0.1223, 0.1809, 0.4168, 0.1223, 0.3777, 0.1223, 0.3777, 0.1809, 0.4168, 0.3191, 0.08316, 0.3777, 0.1223, 0.3777, 0.1223, 0.3191, 0.08316, 0.25, 0.4306, 0.1809, 0.4168, 0.1809, 0.4168, 0.25, 0.4306, 0.1809, 0.08316, 0.25, 0.06942, 0.25, 0.06942, 0.1809, 0.08316, 0.25, 0.06942, 0.3191, 0.08316, 0.3191, 0.08316, 0.25, 0.06942, 0.06942, 0.25, 0.08316, 0.1809, 0.08316, 0.1809, 0.06942, 0.25, 0.1809, 0.4168, 0.1223, 0.3777, 0.1223, 0.3777, 0.1809, 0.4168, 0.3191, 0.08316, 0.3777, 0.1223, 0.3777, 0.1223, 0.3191, 0.08316, 0.25, 0.4306, 0.1809, 0.4168, 0.1809, 0.4168, 0.25, 0.4306, 0.1809, 0.08316, 0.25, 0.06942, 0.25, 0.06942, 0.1809, 0.08316, 0.25, 0.06942, 0.3191, 0.08316, 0.3191, 0.08316, 0.25, 0.06942, 0.3191, 0.4168, 0.25, 0.4306, 0.25, 0.4306, 0.3191, 0.4168, 0.1223, 0.1223, 0.1809, 0.08316, 0.1809, 0.08316, 0.1223, 0.1223, 0.3777, 0.3777, 0.3191, 0.4168, 0.3191, 0.4168, 0.3777, 0.3777, 0.08316, 0.1809, 0.1223, 0.1223, 0.1223, 0.1223, 0.08316, 0.1809, 0.4168, 0.3191, 0.3777, 0.3777, 0.3777, 0.3777, 0.4168, 0.3191, 0.06942, 0.25, 0.08316, 0.1809, 0.08316, 0.1809, 0.06942, 0.25, 0.4306, 0.25, 0.4168, 0.3191, 0.4168, 0.3191, 0.4306, 0.25, 0.08316, 0.3191, 0.06942, 0.25, 0.06942, 0.25, 0.08316, 0.3191, 0.4168, 0.1809, 0.4306, 0.25, 0.4306, 0.25, 0.4168, 0.1809, 0.1223, 0.3777, 0.08316, 0.3191, 0.08316, 0.3191, 0.1223, 0.3777, 0.3191, 0.4168, 0.25, 0.4306, 0.25, 0.4306, 0.3191, 0.4168, 0.4306, 0.25, 0.4168, 0.3191, 0.4168, 0.3191, 0.4306, 0.25, 0.08316, 0.3191, 0.06942, 0.25, 0.06942, 0.25, 0.08316, 0.3191, 0.4168, 0.1809, 0.4306, 0.25, 0.4306, 0.25, 0.4168, 0.1809, 0.1223, 0.3777, 0.08316, 0.3191, 0.08316, 0.3191, 0.1223, 0.3777, 0.3777, 0.1223, 0.4168, 0.1809, 0.4168, 0.1809, 0.3777, 0.1223, 0.1809, 0.4168, 0.1223, 0.3777, 0.1223, 0.3777, 0.1809, 0.4168, 0.3191, 0.08316, 0.3777, 0.1223, 0.3777, 0.1223, 0.3191, 0.08316, 0.25, 0.4306, 0.1809, 0.4168, 0.1809, 0.4168, 0.25, 0.4306, 0.1809, 0.08316, 0.25, 0.06942, 0.25, 0.06942, 0.1809, 0.08316, 0.25, 0.06942, 0.3191, 0.08316, 0.3191, 0.08316, 0.25, 0.06942, 0.3191, 0.4168, 0.25, 0.4306, 0.25, 0.4306, 0.3191, 0.4168, 0.1223, 0.1223, 0.1809, 0.08316, 0.1809, 0.08316, 0.1223, 0.1223, 0.3777, 0.3777, 0.3191, 0.4168, 0.3191, 0.4168, 0.3777, 0.3777, 0.08316, 0.1809, 0.1223, 0.1223, 0.1223, 0.1223, 0.08316, 0.1809, 0.4168, 0.3191, 0.3777, 0.3777, 0.3777, 0.3777, 0.4168, 0.3191, 0.3777, 0.1223, 0.4168, 0.1809, 0.4168, 0.1809, 0.3777, 0.1223, 0.1223, 0.1223, 0.1809, 0.08316, 0.1809, 0.08316, 0.1223, 0.1223, 0.3777, 0.3777, 0.3191, 0.4168, 0.3191, 0.4168, 0.3777, 0.3777, 0.08316, 0.1809, 0.1223, 0.1223, 0.1223, 0.1223, 0.08316, 0.1809, 0.4168, 0.3191, 0.3777, 0.3777, 0.3777, 0.3777, 0.4168, 0.3191, 0.06942, 0.25, 0.08316, 0.1809, 0.08316, 0.1809, 0.06942, 0.25, 0.4306, 0.25, 0.4168, 0.3191, 0.4168, 0.3191, 0.4306, 0.25, 0.08316, 0.3191, 0.06942, 0.25, 0.06942, 0.25, 0.08316, 0.3191, 0.4168, 0.1809, 0.4306, 0.25, 0.4306, 0.25, 0.4168, 0.1809, 0.1223, 0.3777, 0.08316, 0.3191, 0.08316, 0.3191, 0.1223, 0.3777, 0.3777, 0.1223, 0.4168, 0.1809, 0.4168, 0.1809, 0.3777, 0.1223, 0.1809, 0.4168, 0.1223, 0.3777, 0.1223, 0.3777, 0.1809, 0.4168, 0.3191, 0.08316, 0.3777, 0.1223, 0.3777, 0.1223, 0.3191, 0.08316, 0.25, 0.4306, 0.1809, 0.4168, 0.1809, 0.4168, 0.25, 0.4306, 0.1809, 0.08316, 0.25, 0.06942, 0.25, 0.06942, 0.1809, 0.08316, 0.25, 0.06942, 0.3191, 0.08316, 0.3191, 0.08316, 0.25, 0.06942, 0.1809, 0.08316, 0.25, 0.06942, 0.3191, 0.08316, 0.3777, 0.1223, 0.4168, 0.1809, 0.4306, 0.25, 0.4168, 0.3191, 0.3777, 0.3777, 0.3191, 0.4168, 0.25, 0.4306, 0.1809, 0.4168, 0.1223, 0.3777, 0.08316, 0.3191, 0.06942, 0.25, 0.08316, 0.1809, 0.1223, 0.1223, 0.1809, 0.4168, 0.1223, 0.3777, 0.1223, 0.3777, 0.1809, 0.4168, 0.3191, 0.08316, 0.3777, 0.1223, 0.3777, 0.1223, 0.3191, 0.08316, 0.25, 0.4306, 0.1809, 0.4168, 0.1809, 0.4168, 0.25, 0.4306, 0.1809, 0.08316, 0.25, 0.06942, 0.25, 0.06942, 0.1809, 0.08316, 0.25, 0.06942, 0.3191, 0.08316, 0.3191, 0.08316, 0.25, 0.06942, 0.3191, 0.4168, 0.25, 0.4306, 0.25, 0.4306, 0.3191, 0.4168, 0.1223, 0.1223, 0.1809, 0.08316, 0.1809, 0.08316, 0.1223, 0.1223, 0.3777, 0.3777, 0.3191, 0.4168, 0.3191, 0.4168, 0.3777, 0.3777, 0.08316, 0.1809, 0.1223, 0.1223, 0.1223, 0.1223, 0.08316, 0.1809, 0.4168, 0.3191, 0.3777, 0.3777, 0.3777, 0.3777, 0.4168, 0.3191, 0.06942, 0.25, 0.08316, 0.1809, 0.08316, 0.1809, 0.06942, 0.25, 0.4306, 0.25, 0.4168, 0.3191, 0.4168, 0.3191, 0.4306, 0.25, 0.08316, 0.3191, 0.06942, 0.25, 0.06942, 0.25, 0.08316, 0.3191, 0.4168, 0.1809, 0.4306, 0.25, 0.4306, 0.25, 0.4168, 0.1809, 0.1223, 0.3777, 0.08316, 0.3191, 0.08316, 0.3191, 0.1223, 0.3777, 0.5625, 1.0, 0.625, 1.0, 0.625, 1.0, 0.5625, 1.0, 0.5625, 1.0, 0.625, 1.0, 0.625, 1.0, 0.5625, 1.0, 0.5625, 1.0, 0.625, 1.0, 0.625, 1.0, 0.5625, 1.0, 0.125, 1.0, 0.1875, 1.0, 0.1875, 1.0, 0.125, 1.0, 0.125, 1.0, 0.1875, 1.0, 0.1875, 1.0, 0.125, 1.0, 0.125, 1.0, 0.1875, 1.0, 0.1875, 1.0, 0.125, 1.0, 0.625, 1.0, 0.6875, 1.0, 0.6875, 1.0, 0.625, 1.0, 0.625, 1.0, 0.6875, 1.0, 0.6875, 1.0, 0.625, 1.0, 0.625, 1.0, 0.6875, 1.0, 0.6875, 1.0, 0.625, 1.0, 0.1875, 1.0, 0.25, 1.0, 0.25, 1.0, 0.1875, 1.0, 0.1875, 1.0, 0.25, 1.0, 0.25, 1.0, 0.1875, 1.0, 0.1875, 1.0, 0.25, 1.0, 0.25, 1.0, 0.1875, 1.0, 0.6875, 1.0, 0.75, 1.0, 0.75, 1.0, 0.6875, 1.0, 0.6875, 1.0, 0.75, 1.0, 0.75, 1.0, 0.6875, 1.0, 0.6875, 1.0, 0.75, 1.0, 0.75, 1.0, 0.6875, 1.0, 0.25, 1.0, 0.3125, 1.0, 0.3125, 1.0, 0.25, 1.0, 0.25, 1.0, 0.3125, 1.0, 0.3125, 1.0, 0.25, 1.0, 0.25, 1.0, 0.3125, 1.0, 0.3125, 1.0, 0.25, 1.0, 0.75, 1.0, 0.8125, 1.0, 0.8125, 1.0, 0.75, 1.0, 0.75, 1.0, 0.8125, 1.0, 0.8125, 1.0, 0.75, 1.0, 0.75, 1.0, 0.8125, 1.0, 0.8125, 1.0, 0.75, 1.0, 0.3125, 1.0, 0.375, 1.0, 0.375, 1.0, 0.3125, 1.0, 0.3125, 1.0, 0.375, 1.0, 0.375, 1.0, 0.3125, 1.0, 0.3125, 1.0, 0.375, 1.0, 0.375, 1.0, 0.3125, 1.0, 0.8125, 1.0, 0.875, 1.0, 0.875, 1.0, 0.8125, 1.0, 0.8125, 1.0, 0.875, 1.0, 0.875, 1.0, 0.8125, 1.0, 0.8125, 1.0, 0.875, 1.0, 0.875, 1.0, 0.8125, 1.0, 0.375, 1.0, 0.4375, 1.0, 0.4375, 1.0, 0.375, 1.0, 0.375, 1.0, 0.4375, 1.0, 0.4375, 1.0, 0.375, 1.0, 0.375, 1.0, 0.4375, 1.0, 0.4375, 1.0, 0.375, 1.0, 0.875, 1.0, 0.9375, 1.0, 0.9375, 1.0, 0.875, 1.0, 0.875, 1.0, 0.9375, 1.0, 0.9375, 1.0, 0.875, 1.0, 0.875, 1.0, 0.9375, 1.0, 0.9375, 1.0, 0.875, 1.0, 0.4375, 1.0, 0.5, 1.0, 0.5, 1.0, 0.4375, 1.0, 0.4375, 1.0, 0.5, 1.0, 0.5, 1.0, 0.4375, 1.0, 0.4375, 1.0, 0.5, 1.0, 0.5, 1.0, 0.4375, 1.0, 0.0, 1.0, 0.0625, 1.0, 0.0625, 1.0, 0.0, 1.0, 0.0, 1.0, 0.0625, 1.0, 0.0625, 1.0, 0.0, 1.0, 0.0, 1.0, 0.0625, 1.0, 0.0625, 1.0, 0.0, 1.0, 0.9375, 1.0, 1.0, 1.0, 1.0, 1.0, 0.9375, 1.0, 0.9375, 1.0, 1.0, 1.0, 1.0, 1.0, 0.9375, 1.0, 0.9375, 1.0, 1.0, 1.0, 1.0, 1.0, 0.9375, 1.0, 0.5, 1.0, 0.5625, 1.0, 0.5625, 1.0, 0.5, 1.0, 0.5, 1.0, 0.5625, 1.0, 0.5625, 1.0, 0.5, 1.0, 0.5, 1.0, 0.5625, 1.0, 0.5625, 1.0, 0.5, 1.0, 0.0625, 1.0, 0.125, 1.0, 0.125, 1.0, 0.0625, 1.0, 0.0625, 1.0, 0.125, 1.0, 0.125, 1.0, 0.0625, 1.0, 0.0625, 1.0, 0.125, 1.0, 0.125, 1.0, 0.0625, 1.0])
me_cylinder.materials.append(mat_white)
me_cylinder.materials.append(mat_red)
me_cylinder.materials.append(mat_base)
me_cylinder.materials.append(mat_emission)
me_cylinder.update()
me_plane = bpy.data.meshes.new('Plane')
me_plane.from_pydata([(-0.5, -0.5, 0.0), (0.5, -0.5, 0.0), (-0.5, 0.5, 0.0), (0.5, 0.5, 0.0)], [], [(0, 1, 3, 2)])
_uv = me_plane.uv_layers.new(name='UVMap')
_uv.uv.foreach_set('vector', [0.0, 0.0, 1.0, 0.0, 1.0, 1.0, 0.0, 1.0])
me_plane.materials.append(mat_material_001)
me_plane.update()
me_icosphere = bpy.data.meshes.new('Icosphere')
me_icosphere.from_pydata([(1.723, -1.502, -0.0265), (1.974, -1.905, 0.3001), (1.801, -2.206, 0.1497), (1.398, -1.96, 0.06401), (1.286, -2.412, 0.2152), (0.258, -2.363, 0.07806), (1.491, -1.919, 0.5231), (0.76, -2.989, -0.1105), (0.3643, -2.235, 0.7476), (1.22, -1.497, 0.4615), (1.636, -0.607, 0.1497), (2.023, -2.511, 0.07892), (0.4746, -2.485, 0.6133), (0.5443, -2.825, 0.08269), (0.7186, -2.184, 0.7115), (0.8098, -2.657, 0.1724), (1.984, -2.84, 0.04502), (1.138, -1.381, -0.108), (1.618, -1.546, 0.389), (0.951, -0.2439, 0.2777), (1.334, -0.2043, 0.03881), (0.94, -3.087, 0.005081), (1.592, -1.096, 0.2473), (1.742, -0.702, -0.03029), (1.315, -0.4914, 0.2346), (1.258, -2.47, 0.7361), (1.348, -2.223, 0.6894), (-0.1754, -2.267, 0.1542), (-0.7601, -1.79, 0.554), (0.1968, -2.688, 0.1033), (2.041, -2.16, 0.1728), (1.448, -2.789, 0.4705), (1.302, -2.712, 0.312), (0.5807, -1.124, -0.2116), (-1.053, -1.136, 0.7136), (-1.065, -0.9419, -0.03288), (-0.364, -2.028, 0.7287), (2.202, -2.303, -0.04901), (0.9154, -1.889, 0.649), (1.68, -2.403, 0.1974), (1.689, -2.478, 0.4873), (1.569, -2.93, -0.01869), (1.876, -2.074, 0.3871), (1.708, -2.689, 0.08956), (-1.007, -1.49, 0.4016), (-0.4008, -1.853, -0.03031), (1.905, -1.607, 0.2064), (-0.09001, -1.965, 0.786), (1.609, -2.852, 0.203), (0.8527, -2.837, 0.6499), (0.6508, -1.388, 0.897), (0.8726, -2.962, 0.4729), (-0.3947, -1.218, 0.8668), (-0.322, -2.219, 0.3983), (-1.022, -0.643, 0.9797), (-0.9325, 0.3225, -0.0276), (1.223, -1.011, -0.3232), (-0.5627, -1.239, -0.2114), (-0.5864, 0.8096, -0.001166), (-0.4286, 0.3179, 0.8431), (0.03993, 0.1516, 0.9023), (-0.7315, 0.53, 0.4508), (0.02946, -0.1371, 0.7555), (-0.2629, 0.809, 0.5257), (-1.203, -0.6273, 0.6066), (1.858, -1.366, -0.0007649), (-0.1795, -0.4994, -0.84), (0.9869, -1.908, -0.039), (0.02747, -2.432, 0.3714), (0.6792, -0.8822, 0.6882), (-0.4996, 0.01073, 0.8873), (1.178, -0.5497, -0.372), (-0.1602, 0.4972, -0.8525), (0.7384, 0.5185, -0.4405), (-0.5257, -1.701e-09, -0.8507), (0.2629, 0.809, -0.5257), (0.2764, 0.8506, 0.4472), (1.008, 0.3138, -0.05536), (9.024e-08, 1.0, 4.519e-09), (-0.2764, 0.8506, -0.4472), (0.5763, 0.8058, 0.02351), (0.7122, 0.4439, 0.5331), (0.4105, 0.3087, -0.8497), (0.4665, -0.4245, -0.885), (0.2559, -0.8997, -0.4832), (0.949, -0.007323, -0.4806), (-0.9525, -0.2557, 0.9389), (-0.005823, 0.005517, -0.9907), (1.242, -0.2042, -0.2502), (1.698, -1.039, -0.1783), (1.106, -1.038, 0.3448), (-1.179, -1.048, 0.4948), (0.1504, -1.513, -0.2235), (0.6517, -1.744, 0.8138), (0.3283, -1.989, 0.8204), (-0.5517, -0.2367, 0.9231), (-0.6882, -0.5, -0.5257), (-1.122, -0.3576, -0.00926), (-0.8944, -1.235e-08, -0.4472), (0.7537, -1.32, 0.8228), (0.3133, -2.669, 0.3346), (0.6641, 0.1761, 0.6577), (1.021, -1.387, 0.5477), (-1.082, 0.006566, 0.7022), (1.786, -1.174, 0.1388), (0.03195, -2.128, -0.02951), (1.697, -0.7616, -0.1349), (0.5501, -0.2725, 0.6094), (0.8069, -0.6534, -0.5256), (0.09062, -1.226, 0.7815), (-0.1522, -0.9125, 0.8087), (1.228, -0.0598, -0.0471), (-0.6197, -1.76, -0.002711), (-0.2821, -0.8815, -0.4671), (0.377, 0.2291, 0.8257), (-0.472, -1.492, 0.8537), (0.4118, -0.9435, 0.8013), (-1.12, -0.2813, 0.2077), (-0.9252, -1.559, 0.6949), (-1.016, -1.316, -0.03961), (0.007817, -1.503, 0.7272), (-0.4764, -0.5971, 0.9089), (-1.162, -0.5211, 0.9141), (0.2312, -0.6089, 0.8189), (-0.7919, -1.017, 0.7544), (0.1554, 0.5011, 0.8493), (-0.6882, 0.5, -0.5257)], [], [(1, 18, 6), (123, 107, 62), (25, 14, 49), (18, 1, 46), (23, 104, 89), (40, 26, 25), (65, 46, 0), (124, 52, 121), (101, 19, 81), (65, 104, 46), (3, 0, 30), (4, 2, 39), (68, 27, 5), (105, 67, 5), (12, 8, 68), (29, 68, 5), (10, 22, 104), (10, 104, 23), (40, 25, 31), (48, 16, 11), (49, 14, 12), (21, 51, 7), (54, 124, 121), (15, 21, 7), (20, 111, 19), (29, 5, 13), (13, 100, 29), (18, 46, 104), (89, 65, 0), (91, 122, 64), (41, 21, 32), (19, 24, 20), (111, 20, 23), (12, 100, 51), (31, 21, 41), (6, 42, 1), (41, 16, 48), (41, 43, 16), (40, 37, 42), (27, 68, 53), (39, 37, 11), (116, 123, 109), (53, 112, 45), (53, 45, 27), (122, 54, 95), (43, 4, 39), (122, 95, 86), (111, 23, 88), (105, 5, 27), (12, 51, 49), (123, 110, 109), (123, 62, 121), (28, 118, 44), (121, 95, 54), (48, 40, 31), (12, 29, 100), (4, 15, 67), (91, 44, 118), (115, 52, 34), (8, 36, 68), (105, 45, 92), (42, 30, 1), (43, 32, 4), (68, 36, 53), (17, 0, 3), (14, 8, 12), (115, 120, 52), (15, 7, 13), (2, 3, 30), (36, 115, 118), (53, 36, 28), (29, 12, 68), (90, 19, 69), (24, 90, 22), (111, 88, 77), (56, 71, 89), (81, 111, 77), (31, 49, 51), (111, 81, 19), (56, 89, 0), (114, 107, 101), (69, 99, 90), (30, 0, 46), (39, 2, 37), (16, 43, 11), (41, 32, 43), (15, 13, 5), (19, 101, 107), (51, 21, 31), (48, 31, 41), (122, 103, 64), (124, 34, 52), (64, 117, 91), (95, 62, 70), (27, 45, 105), (115, 34, 118), (100, 13, 51), (40, 6, 26), (70, 125, 59), (51, 13, 7), (60, 125, 70), (40, 11, 37), (70, 86, 95), (62, 60, 70), (6, 40, 42), (91, 34, 122), (31, 25, 49), (104, 65, 89), (37, 30, 42), (91, 118, 34), (40, 48, 11), (107, 69, 19), (107, 116, 69), (23, 89, 106), (39, 11, 43), (108, 71, 56), (14, 26, 38), (32, 15, 4), (46, 1, 30), (10, 23, 20), (15, 5, 67), (6, 18, 9), (2, 4, 3), (104, 22, 18), (4, 67, 3), (21, 15, 32), (10, 24, 22), (22, 9, 18), (38, 26, 9), (102, 38, 9), (38, 102, 93), (67, 92, 33), (50, 69, 116), (112, 57, 45), (9, 22, 90), (24, 10, 20), (9, 90, 102), (26, 14, 25), (54, 34, 124), (93, 8, 14), (67, 105, 92), (93, 94, 8), (0, 17, 56), (106, 71, 88), (17, 67, 33), (54, 122, 34), (6, 9, 26), (85, 71, 108), (37, 2, 30), (36, 118, 28), (44, 119, 112), (14, 38, 93), (88, 23, 106), (3, 67, 17), (50, 94, 93), (8, 94, 47), (8, 47, 36), (36, 47, 115), (120, 94, 50), (53, 44, 112), (17, 33, 56), (92, 45, 57), (91, 119, 44), (28, 44, 53), (50, 109, 120), (94, 120, 47), (71, 85, 88), (71, 106, 89), (87, 66, 74), (56, 33, 108), (83, 108, 84), (87, 82, 83), (73, 80, 77), (76, 81, 80), (63, 78, 58), (125, 114, 101), (81, 76, 125), (73, 77, 85), (73, 82, 75), (63, 76, 78), (79, 78, 75), (83, 82, 85), (84, 108, 33), (80, 75, 78), (85, 108, 83), (78, 79, 58), (125, 76, 63), (101, 81, 125), (77, 88, 85), (81, 77, 80), (76, 80, 78), (87, 83, 66), (19, 90, 24), (82, 73, 85), (99, 50, 93), (90, 99, 102), (73, 75, 80), (66, 84, 113), (87, 74, 72), (84, 66, 83), (87, 72, 82), (99, 93, 102), (82, 72, 75), (58, 61, 63), (98, 55, 126), (60, 62, 114), (98, 97, 55), (55, 61, 58), (63, 61, 59), (59, 125, 63), (103, 61, 55), (86, 70, 103), (55, 58, 126), (61, 103, 59), (59, 103, 70), (62, 107, 114), (110, 52, 109), (55, 117, 103), (96, 66, 113), (113, 57, 119), (119, 91, 35), (109, 52, 120), (96, 113, 119), (92, 84, 33), (119, 35, 97), (47, 120, 115), (91, 117, 35), (98, 74, 96), (96, 119, 97), (126, 74, 98), (125, 60, 114), (97, 35, 117), (64, 103, 117), (119, 57, 112), (57, 113, 92), (52, 110, 121), (116, 109, 50), (96, 97, 98), (72, 74, 126), (74, 66, 96), (103, 122, 86), (69, 50, 99), (107, 123, 116), (110, 123, 121), (117, 55, 97), (62, 95, 121), (84, 92, 113), (72, 126, 79), (72, 79, 75), (79, 126, 58)])
_uv = me_icosphere.uv_layers.new(name='UVMap')
_uv.uv.foreach_set('vector', [0.0, 0.0, 0.0, 0.0, 0.0, 0.0, 0.0, 0.0, 0.0, 0.0, 0.0, 0.0, 0.0, 0.0, 0.0, 0.0, 0.0, 0.0, 0.0, 0.0, 0.0, 0.0, 0.0, 0.0, 0.0, 0.0, 0.0, 0.0, 0.0, 0.0, 0.0, 0.0, 0.0, 0.0, 0.0, 0.0, 0.0, 0.0, 0.0, 0.0, 0.0, 0.0, 0.0, 0.0, 0.0, 0.0, 0.0, 0.0, 0.0, 0.0, 0.0, 0.0, 0.0, 0.0, 0.0, 0.0, 0.0, 0.0, 0.0, 0.0, 0.0, 0.0, 0.0, 0.0, 0.0, 0.0, 0.0, 0.0, 0.0, 0.0, 0.0, 0.0, 0.0, 0.0, 0.0, 0.0, 0.0, 0.0, 0.0, 0.0, 0.0, 0.0, 0.0, 0.0, 0.0, 0.0, 0.0, 0.0, 0.0, 0.0, 0.0, 0.0, 0.0, 0.0, 0.0, 0.0, 0.0, 0.0, 0.0, 0.0, 0.0, 0.0, 0.0, 0.0, 0.0, 0.0, 0.0, 0.0, 0.0, 0.0, 0.0, 0.0, 0.0, 0.0, 0.0, 0.0, 0.0, 0.0, 0.0, 0.0, 0.0, 0.0, 0.0, 0.0, 0.0, 0.0, 0.0, 0.0, 0.0, 0.0, 0.0, 0.0, 0.0, 0.0, 0.0, 0.0, 0.0, 0.0, 0.0, 0.0, 0.0, 0.0, 0.0, 0.0, 0.0, 0.0, 0.0, 0.0, 0.0, 0.0, 0.0, 0.0, 0.0, 0.0, 0.0, 0.0, 0.0, 0.0, 0.0, 0.0, 0.0, 0.0, 0.0, 0.0, 0.0, 0.0, 0.0, 0.0, 0.0, 0.0, 0.0, 0.0, 0.0, 0.0, 0.0, 0.0, 0.0, 0.0, 0.0, 0.0, 0.0, 0.0, 0.0, 0.0, 0.0, 0.0, 0.0, 0.0, 0.0, 0.0, 0.0, 0.0, 0.0, 0.0, 0.0, 0.0, 0.0, 0.0, 0.0, 0.0, 0.0, 0.0, 0.0, 0.0, 0.0, 0.0, 0.0, 0.0, 0.0, 0.0, 0.0, 0.0, 0.0, 0.0, 0.0, 0.0, 0.0, 0.0, 0.0, 0.0, 0.0, 0.0, 0.0, 0.0, 0.0, 0.0, 0.0, 0.0, 0.0, 0.0, 0.0, 0.0, 0.0, 0.0, 0.0, 0.0, 0.0, 0.0, 0.0, 0.0, 0.0, 0.0, 0.0, 0.0, 0.0, 0.0, 0.0, 0.0, 0.0, 0.0, 0.0, 0.0, 0.0, 0.0, 0.0, 0.0, 0.0, 0.0, 0.0, 0.0, 0.0, 0.0, 0.0, 0.0, 0.0, 0.0, 0.0, 0.0, 0.0, 0.0, 0.0, 0.0, 0.0, 0.0, 0.0, 0.0, 0.0, 0.0, 0.0, 0.0, 0.0, 0.0, 0.0, 0.0, 0.0, 0.0, 0.0, 0.0, 0.0, 0.0, 0.0, 0.0, 0.0, 0.0, 0.0, 0.0, 0.0, 0.0, 0.0, 0.0, 0.0, 0.0, 0.0, 0.0, 0.0, 0.0, 0.0, 0.0, 0.0, 0.0, 0.0, 0.0, 0.0, 0.0, 0.0, 0.0, 0.0, 0.0, 0.0, 0.0, 0.0, 0.0, 0.0, 0.0, 0.0, 0.0, 0.0, 0.0, 0.0, 0.0, 0.0, 0.0, 0.0, 0.0, 0.0, 0.0, 0.0, 0.0, 0.0, 0.0, 0.0, 0.0, 0.0, 0.0, 0.0, 0.0, 0.0, 0.0, 0.0, 0.0, 0.0, 0.0, 0.0, 0.0, 0.0, 0.0, 0.0, 0.0, 0.0, 0.0, 0.0, 0.0, 0.0, 0.0, 0.0, 0.0, 0.0, 0.0, 0.0, 0.0, 0.0, 0.0, 0.0, 0.0, 0.0, 0.0, 0.0, 0.0, 0.0, 0.0, 0.0, 0.0, 0.0, 0.0, 0.0, 0.0, 0.0, 0.0, 0.0, 0.0, 0.0, 0.0, 0.0, 0.0, 0.0, 0.0, 0.0, 0.0, 0.0, 0.0, 0.0, 0.0, 0.0, 0.0, 0.0, 0.0, 0.0, 0.0, 0.0, 0.0, 0.0, 0.0, 0.0, 0.0, 0.0, 0.0, 0.0, 0.0, 0.0, 0.0, 0.0, 0.0, 0.0, 0.0, 0.0, 0.0, 0.0, 0.0, 0.0, 0.0, 0.0, 0.0, 0.0, 0.0, 0.0, 0.0, 0.0, 0.0, 0.0, 0.0, 0.0, 0.0, 0.0, 0.0, 0.0, 0.0, 0.0, 0.0, 0.0, 0.0, 0.0, 0.0, 0.0, 0.0, 0.0, 0.0, 0.0, 0.0, 0.0, 0.0, 0.0, 0.0, 0.0, 0.0, 0.0, 0.0, 0.0, 0.0, 0.0, 0.0, 0.0, 0.0, 0.0, 0.0, 0.0, 0.0, 0.0, 0.0, 0.0, 0.0, 0.0, 0.0, 0.0, 0.0, 0.0, 0.0, 0.0, 0.0, 0.0, 0.0, 0.0, 0.0, 0.0, 0.0, 0.0, 0.0, 0.0, 0.0, 0.0, 0.0, 0.0, 0.0, 0.0, 0.0, 0.0, 0.0, 0.0, 0.0, 0.0, 0.0, 0.0, 0.0, 0.0, 0.0, 0.0, 0.0, 0.0, 0.0, 0.0, 0.0, 0.0, 0.0, 0.0, 0.0, 0.0, 0.0, 0.0, 0.0, 0.0, 0.0, 0.0, 0.0, 0.0, 0.0, 0.0, 0.0, 0.0, 0.0, 0.0, 0.0, 0.0, 0.0, 0.0, 0.0, 0.0, 0.0, 0.0, 0.0, 0.0, 0.0, 0.0, 0.0, 0.0, 0.0, 0.0, 0.0, 0.0, 0.0, 0.0, 0.0, 0.0, 0.0, 0.0, 0.0, 0.0, 0.0, 0.0, 0.0, 0.0, 0.0, 0.0, 0.0, 0.0, 0.0, 0.0, 0.0, 0.0, 0.0, 0.0, 0.0, 0.0, 0.0, 0.0, 0.0, 0.0, 0.0, 0.0, 0.0, 0.0, 0.0, 0.0, 0.0, 0.0, 0.0, 0.0, 0.0, 0.0, 0.0, 0.0, 0.0, 0.0, 0.0, 0.0, 0.0, 0.0, 0.0, 0.0, 0.0, 0.0, 0.0, 0.0, 0.0, 0.0, 0.0, 0.0, 0.0, 0.0, 0.0, 0.0, 0.0, 0.0, 0.0, 0.0, 0.0, 0.0, 0.0, 0.0, 0.0, 0.0, 0.0, 0.0, 0.0, 0.0, 0.0, 0.0, 0.0, 0.0, 0.0, 0.0, 0.0, 0.0, 0.0, 0.0, 0.0, 0.0, 0.0, 0.0, 0.0, 0.0, 0.0, 0.0, 0.0, 0.0, 0.0, 0.0, 0.0, 0.0, 0.0, 0.0, 0.0, 0.0, 0.0, 0.0, 0.0, 0.0, 0.0, 0.0, 0.0, 0.0, 0.0, 0.0, 0.0, 0.0, 0.0, 0.0, 0.0, 0.0, 0.0, 0.0, 0.0, 0.0, 0.0, 0.0, 0.0, 0.0, 0.0, 0.0, 0.0, 0.0, 0.0, 0.0, 0.0, 0.0, 0.0, 0.0, 0.0, 0.0, 0.0, 0.0, 0.0, 0.0, 0.0, 0.0, 0.0, 0.0, 0.0, 0.0, 0.0, 0.0, 0.0, 0.0, 0.0, 0.0, 0.0, 0.0, 0.0, 0.0, 0.0, 0.0, 0.0, 0.0, 0.0, 0.0, 0.0, 0.0, 0.0, 0.0, 0.0, 0.0, 0.0, 0.0, 0.0, 0.0, 0.0, 0.0, 0.0, 0.0, 0.0, 0.0, 0.0, 0.0, 0.0, 0.0, 0.0, 0.0, 0.0, 0.0, 0.0, 0.0, 0.0, 0.0, 0.0, 0.0, 0.0, 0.0, 0.0, 0.0, 0.0, 0.0, 0.0, 0.0, 0.0, 0.0, 0.0, 0.0, 0.0, 0.0, 0.0, 0.0, 0.0, 0.0, 0.0, 0.0, 0.0, 0.0, 0.0, 0.0, 0.0, 0.0, 0.0, 0.0, 0.0, 0.0, 0.0, 0.0, 0.0, 0.0, 0.0, 0.0, 0.0, 0.0, 0.0, 0.0, 0.0, 0.0, 0.0, 0.0, 0.0, 0.0, 0.0, 0.0, 0.0, 0.0, 0.0, 0.0, 0.0, 0.0, 0.0, 0.0, 0.0, 0.0, 0.0, 0.0, 0.0, 0.0, 0.0, 0.0, 0.0, 0.0, 0.0, 0.0, 0.0, 0.0, 0.0, 0.0, 0.0, 0.0, 0.0, 0.0, 0.0, 0.0, 0.0, 0.0, 0.0, 0.0, 0.0, 0.0, 0.0, 0.0, 0.0, 0.0, 0.0, 0.0, 0.0, 0.0, 0.0, 0.0, 0.0, 0.0, 0.0, 0.0, 0.0, 0.0, 0.0, 0.0, 0.0, 0.0, 0.0, 0.0, 0.0, 0.0, 0.0, 0.0, 0.0, 0.0, 0.0, 0.0, 0.0, 0.0, 0.0, 0.0, 0.0, 0.0, 0.0, 0.0, 0.0, 0.0, 0.0, 0.0, 0.0, 0.0, 0.0, 0.0, 0.0, 0.0, 0.0, 0.0, 0.0, 0.0, 0.0, 0.0, 0.0, 0.0, 0.0, 0.0, 0.0, 0.0, 0.0, 0.0, 0.0, 0.0, 0.0, 0.0, 0.0, 0.0, 0.0, 0.0, 0.0, 0.0, 0.0, 0.0, 0.0, 0.0, 0.0, 0.0, 0.0, 0.0, 0.0, 0.0, 0.0, 0.0, 0.0, 0.0, 0.0, 0.0, 0.0, 0.0, 0.0, 0.0, 0.0, 0.0, 0.0, 0.0, 0.0, 0.0, 0.0, 0.0, 0.0, 0.0, 0.0, 0.0, 0.0, 0.0, 0.0, 0.0, 0.0, 0.0, 0.0, 0.0, 0.0, 0.0, 0.0, 0.0, 0.0, 0.0, 0.0, 0.0, 0.0, 0.0, 0.0, 0.0, 0.0, 0.0, 0.0, 0.0, 0.0, 0.0, 0.0, 0.0, 0.0, 0.0, 0.0, 0.0, 0.0, 0.0, 0.0, 0.0, 0.0, 0.0, 0.0, 0.0, 0.0, 0.0, 0.0, 0.0, 0.0, 0.0, 0.0, 0.0, 0.0, 0.0, 0.0, 0.0, 0.0, 0.0, 0.0, 0.0, 0.0, 0.0, 0.0, 0.0, 0.0, 0.0, 0.0, 0.0, 0.0, 0.0, 0.0, 0.0, 0.0, 0.0, 0.0, 0.0, 0.0, 0.0, 0.0, 0.0, 0.0, 0.0, 0.0, 0.0, 0.0, 0.0, 0.0, 0.0, 0.0, 0.0, 0.0, 0.0, 0.0, 0.0, 0.0, 0.0, 0.0, 0.0, 0.0, 0.0, 0.0, 0.0, 0.0, 0.0, 0.0, 0.0, 0.0, 0.0, 0.0, 0.0, 0.0, 0.0, 0.0, 0.0, 0.0, 0.0, 0.0, 0.0, 0.0, 0.0, 0.0, 0.0, 0.0, 0.0, 0.0, 0.0, 0.0, 0.0, 0.0, 0.0, 0.0, 0.0, 0.0, 0.0, 0.0, 0.0, 0.0, 0.0, 0.0, 0.0, 0.0, 0.0, 0.0, 0.0, 0.0, 0.0, 0.0, 0.0, 0.0, 0.0, 0.0, 0.0, 0.0, 0.0, 0.0, 0.0, 0.0, 0.0, 0.0, 0.0, 0.0, 0.0, 0.0, 0.0, 0.0, 0.0, 0.0, 0.0, 0.0, 0.0, 0.0, 0.0, 0.0, 0.0, 0.0, 0.0, 0.0, 0.0, 0.0, 0.0, 0.0, 0.0, 0.0, 0.0, 0.0, 0.0, 0.0, 0.0, 0.0, 0.0, 0.0, 0.0, 0.0, 0.0, 0.0, 0.0, 0.0, 0.0, 0.0, 0.0, 0.0, 0.0, 0.0, 0.0, 0.0, 0.0, 0.0, 0.0, 0.0, 0.0, 0.0, 0.0, 0.0, 0.0, 0.0, 0.0, 0.0, 0.0, 0.0, 0.0, 0.0, 0.0, 0.0, 0.0, 0.0, 0.0, 0.0, 0.0, 0.0, 0.0, 0.0, 0.0, 0.0, 0.0, 0.0, 0.0, 0.0, 0.0, 0.0, 0.0, 0.0, 0.0, 0.0, 0.0, 0.0, 0.0, 0.0, 0.0, 0.0, 0.0, 0.0, 0.0, 0.0, 0.0, 0.0, 0.0, 0.0, 0.0, 0.0, 0.0, 0.0, 0.0, 0.0, 0.0, 0.0, 0.0, 0.0, 0.0, 0.0, 0.0, 0.0, 0.0, 0.0, 0.0, 0.0, 0.0, 0.0, 0.0, 0.0, 0.0, 0.0, 0.0, 0.0, 0.0, 0.0, 0.0, 0.0, 0.0, 0.0, 0.0, 0.0, 0.0, 0.0, 0.0, 0.0, 0.0, 0.0, 0.0, 0.0, 0.0, 0.0, 0.0, 0.0, 0.0, 0.0, 0.0, 0.0, 0.0, 0.0, 0.0, 0.0, 0.0, 0.0, 0.0, 0.0, 0.0, 0.0, 0.0, 0.0, 0.0, 0.0, 0.0, 0.0, 0.0, 0.0, 0.0, 0.0, 0.0, 0.0, 0.0, 0.0, 0.0, 0.0, 0.0, 0.0, 0.0, 0.0, 0.0, 0.0, 0.0, 0.0, 0.0, 0.0, 0.0, 0.0, 0.0, 0.0, 0.0, 0.0, 0.0, 0.0, 0.0, 0.0, 0.0, 0.0, 0.0, 0.0, 0.0, 0.0, 0.0, 0.0, 0.0, 0.0, 0.0, 0.0, 0.0, 0.0, 0.0, 0.0, 0.0, 0.0, 0.0, 0.0, 0.0, 0.0, 0.0, 0.0, 0.0, 0.0, 0.0, 0.0, 0.0, 0.0, 0.0, 0.0, 0.0, 0.0, 0.0, 0.0, 0.0, 0.0, 0.0, 0.0, 0.0, 0.0, 0.0, 0.0, 0.0, 0.0, 0.0, 0.0, 0.0, 0.0, 0.0, 0.0, 0.0, 0.0, 0.0, 0.0, 0.0, 0.0, 0.0, 0.0, 0.0, 0.0, 0.0, 0.0, 0.0, 0.0, 0.0, 0.0, 0.0, 0.0, 0.0, 0.0, 0.0, 0.0, 0.0, 0.0, 0.0, 0.0, 0.0, 0.0, 0.0, 0.0, 0.0, 0.0, 0.0, 0.0, 0.0, 0.0, 0.0, 0.0, 0.0, 0.0, 0.0, 0.0, 0.0, 0.0, 0.0, 0.0, 0.0, 0.0, 0.0, 0.0, 0.0, 0.0, 0.0, 0.0, 0.0, 0.0, 0.0, 0.0, 0.0, 0.0, 0.0, 0.0, 0.0, 0.0, 0.0, 0.0, 0.0, 0.0, 0.0, 0.0, 0.0, 0.0, 0.0, 0.0, 0.0, 0.0, 0.0, 0.0, 0.0, 0.0, 0.0, 0.0, 0.0, 0.0, 0.0, 0.0, 0.0, 0.0, 0.0, 0.0, 0.0, 0.0, 0.0, 0.0, 0.0, 0.0, 0.0, 0.0, 0.0, 0.0, 0.0, 0.0, 0.0, 0.0, 0.0, 0.0, 0.0, 0.0, 0.0, 0.0, 0.0, 0.0, 0.0, 0.0, 0.0, 0.0, 0.0, 0.0, 0.0, 0.0, 0.0, 0.0, 0.0, 0.0, 0.0, 0.0, 0.0, 0.0, 0.0, 0.0, 0.0, 0.0, 0.0, 0.0, 0.0, 0.0, 0.0, 0.0, 0.0, 0.0, 0.6818, 0.07873, 0.7273, 0.1575, 0.6364, 0.1575, 0.5909, 0.07873, 0.6364, 0.1575, 0.5455, 0.1575, 0.6364, 0.1575, 0.7273, 0.1575, 0.6818, 0.2362])
me_icosphere.materials.append(mat_rock)
me_icosphere.update()
me_cube = bpy.data.meshes.new('Cube')
me_cube.from_pydata([(1.0, 1.0, 1.985), (1.0, 1.0, -0.01517), (1.0, -1.0, 1.985), (1.0, -1.0, -0.01517), (-1.0, 1.0, 1.985), (-1.0, 1.0, -0.01517), (-1.0, -1.0, 1.985), (-1.0, -1.0, -0.01517), (0.0, 1.0, -0.01517), (0.0, -1.0, 3.224), (0.0, -1.0, -0.01517), (0.0, 1.0, 3.224)], [], [(11, 4, 6, 9), (10, 9, 6, 7), (7, 6, 4, 5), (8, 1, 3, 10), (1, 0, 2, 3), (8, 11, 0, 1), (5, 4, 11, 8), (5, 8, 10, 7), (3, 2, 9, 10), (0, 11, 9, 2)])
me_cube.polygons.foreach_set('material_index', [1, 0, 0, 0, 0, 0, 0, 0, 0, 1])
_uv = me_cube.uv_layers.new(name='UVMap')
_uv.uv.foreach_set('vector', [0.75, 0.5, 0.875, 0.5, 0.875, 0.75, 0.75, 0.75, 0.375, 0.875, 0.625, 0.875, 0.625, 1.0, 0.375, 1.0, 0.375, 0.0, 0.625, 0.0, 0.625, 0.25, 0.375, 0.25, 0.25, 0.5, 0.375, 0.5, 0.375, 0.75, 0.25, 0.75, 0.375, 0.5, 0.625, 0.5, 0.625, 0.75, 0.375, 0.75, 0.375, 0.375, 0.625, 0.375, 0.625, 0.5, 0.375, 0.5, 0.375, 0.25, 0.625, 0.25, 0.625, 0.375, 0.375, 0.375, 0.125, 0.5, 0.25, 0.5, 0.25, 0.75, 0.125, 0.75, 0.375, 0.75, 0.625, 0.75, 0.625, 0.875, 0.375, 0.875, 0.625, 0.5, 0.75, 0.5, 0.75, 0.75, 0.625, 0.75])
me_cube.materials.append(mat_house)
me_cube.materials.append(mat_roof)
me_cube.use_mirror_vertex_groups = False
me_cube.update()
me_cube_001 = bpy.data.meshes.new('Cube.001')
me_cube_001.from_pydata([(-1.0, -1.0, -0.01517), (-1.0, -1.0, 0.9848), (-1.0, 1.0, -0.01517), (-1.0, 1.0, 0.9848), (1.0, -1.0, -0.01517), (1.0, -1.0, 0.9848), (1.0, 1.0, -0.01517), (1.0, 1.0, 0.9848), (0.0, 1.0, -0.01517), (0.0, 1.0, 1.985), (0.0, -1.0, -0.01517), (0.0, -1.0, 1.985)], [], [(0, 1, 3, 2), (8, 9, 7, 6), (6, 7, 5, 4), (10, 11, 1, 0), (8, 6, 4, 10), (9, 3, 1, 11), (7, 9, 11, 5), (2, 8, 10, 0), (4, 5, 11, 10), (2, 3, 9, 8)])
me_cube_001.polygons.foreach_set('material_index', [0, 0, 0, 0, 0, 1, 1, 0, 0, 0])
_uv = me_cube_001.uv_layers.new(name='UVMap')
_uv.uv.foreach_set('vector', [0.375, 0.0, 0.625, 0.0, 0.625, 0.25, 0.375, 0.25, 0.375, 0.375, 0.625, 0.375, 0.625, 0.5, 0.375, 0.5, 0.375, 0.5, 0.625, 0.5, 0.625, 0.75, 0.375, 0.75, 0.375, 0.875, 0.625, 0.875, 0.625, 1.0, 0.375, 1.0, 0.25, 0.5, 0.375, 0.5, 0.375, 0.75, 0.25, 0.75, 0.75, 0.5, 0.875, 0.5, 0.875, 0.75, 0.75, 0.75, 0.625, 0.5, 0.75, 0.5, 0.75, 0.75, 0.625, 0.75, 0.125, 0.5, 0.25, 0.5, 0.25, 0.75, 0.125, 0.75, 0.375, 0.75, 0.625, 0.75, 0.625, 0.875, 0.375, 0.875, 0.375, 0.25, 0.625, 0.25, 0.625, 0.375, 0.375, 0.375])
me_cube_001.materials.append(mat_house)
me_cube_001.materials.append(mat_roof)
me_cube_001.update()
me_cube_002 = bpy.data.meshes.new('Cube.002')
me_cube_002.from_pydata([(-1.0, -1.0, -0.01517), (-1.0, -1.0, 1.985), (-1.0, 1.0, -0.01517), (-1.0, 1.0, 1.985), (1.0, -1.0, -0.01517), (1.0, -1.0, 1.985), (1.0, 1.0, -0.01517), (1.0, 1.0, 1.985), (7.451e-09, 1.0, -0.01517), (7.451e-09, 1.0, 2.985), (7.451e-09, -1.0, -0.01517), (7.451e-09, -1.0, 2.985), (-1.0, -4.768e-07, -0.01517), (-1.0, -4.768e-07, 1.985), (1.0, -4.768e-07, -0.01517), (1.0, -4.768e-07, 1.985), (7.451e-09, -4.768e-07, 2.985), (7.451e-09, -4.768e-07, -0.01517), (2.08, 1.0, 0.9848), (2.08, 1.0, -0.01517), (2.08, -4.768e-07, -0.01517), (2.08, -4.768e-07, 0.9848)], [], [(12, 13, 3, 2), (8, 9, 7, 6), (14, 15, 5, 4), (10, 11, 1, 0), (17, 14, 4, 10), (16, 13, 1, 11), (15, 16, 11, 5), (12, 17, 10, 0), (4, 5, 11, 10), (2, 3, 9, 8), (2, 8, 17, 12), (7, 9, 16, 15), (9, 3, 13, 16), (8, 6, 14, 17), (6, 7, 18, 19), (0, 1, 13, 12), (19, 18, 21, 20), (14, 6, 19, 20), (7, 15, 21, 18), (15, 14, 20, 21)])
me_cube_002.polygons.foreach_set('material_index', [0, 0, 0, 0, 0, 1, 1, 0, 0, 0, 0, 1, 1, 0, 0, 0, 0, 0, 1, 0])
_uv = me_cube_002.uv_layers.new(name='UVMap')
_uv.uv.foreach_set('vector', [0.375, 0.125, 0.625, 0.125, 0.625, 0.25, 0.375, 0.25, 0.375, 0.375, 0.625, 0.375, 0.625, 0.5, 0.375, 0.5, 0.375, 0.625, 0.625, 0.625, 0.625, 0.75, 0.375, 0.75, 0.375, 0.875, 0.625, 0.875, 0.625, 1.0, 0.375, 1.0, 0.25, 0.625, 0.375, 0.625, 0.375, 0.75, 0.25, 0.75, 0.75, 0.625, 0.875, 0.625, 0.875, 0.75, 0.75, 0.75, 0.625, 0.625, 0.75, 0.625, 0.75, 0.75, 0.625, 0.75, 0.125, 0.625, 0.25, 0.625, 0.25, 0.75, 0.125, 0.75, 0.375, 0.75, 0.625, 0.75, 0.625, 0.875, 0.375, 0.875, 0.375, 0.25, 0.625, 0.25, 0.625, 0.375, 0.375, 0.375, 0.125, 0.5, 0.25, 0.5, 0.25, 0.625, 0.125, 0.625, 0.625, 0.5, 0.75, 0.5, 0.75, 0.625, 0.625, 0.625, 0.75, 0.5, 0.875, 0.5, 0.875, 0.625, 0.75, 0.625, 0.25, 0.5, 0.375, 0.5, 0.375, 0.625, 0.25, 0.625, 0.375, 0.5, 0.625, 0.5, 0.625, 0.5, 0.375, 0.5, 0.375, 0.0, 0.625, 0.0, 0.625, 0.125, 0.375, 0.125, 0.375, 0.5, 0.625, 0.5, 0.625, 0.625, 0.375, 0.625, 0.375, 0.625, 0.375, 0.5, 0.375, 0.5, 0.375, 0.625, 0.625, 0.5, 0.625, 0.625, 0.625, 0.625, 0.625, 0.5, 0.625, 0.625, 0.375, 0.625, 0.375, 0.625, 0.625, 0.625])
me_cube_002.materials.append(mat_house)
me_cube_002.materials.append(mat_roof)
me_cube_002.update()
me_cube_003 = bpy.data.meshes.new('Cube.003')
me_cube_003.from_pydata([(-1.0, -1.0, -0.01517), (-1.0, -1.0, 1.985), (-1.0, 1.0, -0.01517), (-1.0, 1.0, 1.985), (1.0, -1.0, -0.01517), (1.0, -1.0, 1.985), (1.0, 1.0, -0.01517), (1.0, 1.0, 1.985), (1.788e-07, 1.0, -0.01517), (1.788e-07, 1.0, 2.985), (1.788e-07, -1.0, -0.01517), (1.788e-07, -1.0, 2.985), (-1.0, -2.861e-06, -0.01517), (-1.0, -2.861e-06, 1.985), (1.0, -2.861e-06, -0.01517), (1.0, -2.861e-06, 1.985), (1.788e-07, -2.861e-06, 2.985), (1.788e-07, -2.861e-06, -0.01517), (-1.0, -1.0, 0.9848), (-1.0, 1.0, 0.9848), (1.0, 1.0, 0.9848), (1.0, -1.0, 0.9848), (1.788e-07, -1.0, 1.485), (1.788e-07, 1.0, 1.485), (1.0, -2.861e-06, 0.9848), (-1.0, -2.861e-06, 0.9848), (-2.0, -2.861e-06, -0.01517), (-2.0, -1.0, -0.01517), (-2.0, -2.861e-06, 0.9848), (-2.0, -1.0, 0.9848), (-1.0, -0.5, -0.01517), (1.0, -0.5, 1.985), (1.788e-07, -0.5, 2.985), (1.788e-07, -0.5, -0.01517), (-1.0, -0.5, 1.985), (1.0, -0.5, -0.01517), (-1.0, -0.5, 1.485), (1.0, -0.5, 0.9848), (-2.0, -0.5, -0.01517), (-2.0, -0.5, 1.485)], [], [(25, 13, 3, 19), (23, 9, 7, 20), (37, 31, 5, 21), (22, 11, 1, 18), (33, 35, 4, 10), (32, 34, 1, 11), (31, 32, 11, 5), (30, 33, 10, 0), (21, 5, 11, 22), (19, 3, 9, 23), (2, 8, 17, 12), (7, 9, 16, 15), (9, 3, 13, 16), (8, 6, 14, 17), (20, 7, 15, 24), (36, 34, 13, 25), (36, 25, 28, 39), (6, 20, 24, 14), (2, 19, 23, 8), (4, 21, 22, 10), (10, 22, 18, 0), (35, 37, 21, 4), (8, 23, 20, 6), (12, 25, 19, 2), (38, 39, 28, 26), (0, 18, 29, 27), (30, 0, 27, 38), (25, 12, 26, 28), (12, 30, 38, 26), (27, 29, 39, 38), (14, 24, 37, 35), (18, 36, 39, 29), (18, 1, 34, 36), (12, 17, 33, 30), (15, 16, 32, 31), (16, 13, 34, 32), (17, 14, 35, 33), (24, 15, 31, 37)])
me_cube_003.polygons.foreach_set('material_index', [0, 0, 0, 0, 0, 1, 1, 0, 0, 0, 0, 1, 1, 0, 0, 0, 1, 0, 0, 0, 0, 0, 0, 0, 0, 0, 0, 0, 0, 0, 0, 1, 0, 0, 1, 1, 0, 0])
_uv = me_cube_003.uv_layers.new(name='UVMap')
_uv.uv.foreach_set('vector', [0.5, 0.125, 0.625, 0.125, 0.625, 0.25, 0.5, 0.25, 0.5, 0.375, 0.625, 0.375, 0.625, 0.5, 0.5, 0.5, 0.5, 0.6875, 0.625, 0.6875, 0.625, 0.75, 0.5, 0.75, 0.5, 0.875, 0.625, 0.875, 0.625, 1.0, 0.5, 1.0, 0.25, 0.6875, 0.375, 0.6875, 0.375, 0.75, 0.25, 0.75, 0.75, 0.6875, 0.875, 0.6875, 0.875, 0.75, 0.75, 0.75, 0.625, 0.6875, 0.75, 0.6875, 0.75, 0.75, 0.625, 0.75, 0.125, 0.6875, 0.25, 0.6875, 0.25, 0.75, 0.125, 0.75, 0.5, 0.75, 0.625, 0.75, 0.625, 0.875, 0.5, 0.875, 0.5, 0.25, 0.625, 0.25, 0.625, 0.375, 0.5, 0.375, 0.125, 0.5, 0.25, 0.5, 0.25, 0.625, 0.125, 0.625, 0.625, 0.5, 0.75, 0.5, 0.75, 0.625, 0.625, 0.625, 0.75, 0.5, 0.875, 0.5, 0.875, 0.625, 0.75, 0.625, 0.25, 0.5, 0.375, 0.5, 0.375, 0.625, 0.25, 0.625, 0.5, 0.5, 0.625, 0.5, 0.625, 0.625, 0.5, 0.625, 0.5, 0.0625, 0.625, 0.0625, 0.625, 0.125, 0.5, 0.125, 0.5, 0.0625, 0.5, 0.125, 0.5, 0.125, 0.5, 0.0625, 0.375, 0.5, 0.5, 0.5, 0.5, 0.625, 0.375, 0.625, 0.375, 0.25, 0.5, 0.25, 0.5, 0.375, 0.375, 0.375, 0.375, 0.75, 0.5, 0.75, 0.5, 0.875, 0.375, 0.875, 0.375, 0.875, 0.5, 0.875, 0.5, 1.0, 0.375, 1.0, 0.375, 0.6875, 0.5, 0.6875, 0.5, 0.75, 0.375, 0.75, 0.375, 0.375, 0.5, 0.375, 0.5, 0.5, 0.375, 0.5, 0.375, 0.125, 0.5, 0.125, 0.5, 0.25, 0.375, 0.25, 0.375, 0.0625, 0.5, 0.0625, 0.5, 0.125, 0.375, 0.125, 0.375, 1.0, 0.5, 1.0, 0.5, 1.0, 0.375, 1.0, 0.125, 0.6875, 0.125, 0.75, 0.125, 0.75, 0.125, 0.6875, 0.5, 0.125, 0.375, 0.125, 0.375, 0.125, 0.5, 0.125, 0.125, 0.625, 0.125, 0.6875, 0.125, 0.6875, 0.125, 0.625, 0.375, 0.0, 0.5, 0.0, 0.5, 0.0625, 0.375, 0.0625, 0.375, 0.625, 0.5, 0.625, 0.5, 0.6875, 0.375, 0.6875, 0.5, 0.0, 0.5, 0.0625, 0.5, 0.0625, 0.5, 0.0, 0.5, 0.0, 0.625, 0.0, 0.625, 0.0625, 0.5, 0.0625, 0.125, 0.625, 0.25, 0.625, 0.25, 0.6875, 0.125, 0.6875, 0.625, 0.625, 0.75, 0.625, 0.75, 0.6875, 0.625, 0.6875, 0.75, 0.625, 0.875, 0.625, 0.875, 0.6875, 0.75, 0.6875, 0.25, 0.625, 0.375, 0.625, 0.375, 0.6875, 0.25, 0.6875, 0.5, 0.625, 0.625, 0.625, 0.625, 0.6875, 0.5, 0.6875])
me_cube_003.materials.append(mat_house)
me_cube_003.materials.append(mat_roof)
me_cube_003.update()

# ---- objects
ob_lighthouse = bpy.data.objects.new('LightHouse', me_cylinder)
ob_water = bpy.data.objects.new('Water', me_plane)
ob_baserocks = bpy.data.objects.new('BaseRocks', me_icosphere)
ob_light = bpy.data.objects.new('Light', light_light)
ob_camera = bpy.data.objects.new('Camera', cam_camera)
ob_cube = bpy.data.objects.new('Cube', me_cube)
ob_cube_001 = bpy.data.objects.new('Cube.001', me_cube_001)
ob_cube_002 = bpy.data.objects.new('Cube.002', me_cube_002)
ob_cube_003 = bpy.data.objects.new('Cube.003', me_cube_003)
ob_cube_004 = bpy.data.objects.new('Cube.004', me_cube_001)
ob_cube_005 = bpy.data.objects.new('Cube.005', me_cube_001)
ob_cube_006 = bpy.data.objects.new('Cube.006', me_cube_003)
ob_sun = bpy.data.objects.new('Sun', light_sun)

# ---- transforms, parenting, visibility, modifiers, constraints
ob_lighthouse.location = (-0.2172, -0.2213, 0.7035)
ob_lighthouse.scale = (0.149, 0.149, 0.149)
ob_water.location = (0.0, 0.0, 0.0)
ob_water.scale = (30.0, 30.0, 30.0)
ob_baserocks.location = (0.0, 0.0, -0.2084)
ob_light.location = (4.076, 1.005, 5.904)
ob_light.rotation_euler = (0.6503, 0.05522, 1.866)
ob_light.lock_rotations_4d = False
ob_light.empty_display_type = 'ARROWS'
ob_light.color = (0.0, 0.0, 0.0, 0.0)
ob_light.lineart.crease_threshold = 0.0
ob_camera.location = (10.0, 2.903, 2.603)
ob_camera.rotation_euler = (1.41, 2.205e-07, 1.897)
ob_camera.lock_rotations_4d = False
ob_camera.empty_display_type = 'ARROWS'
ob_camera.color = (0.0, 0.0, 0.0, 0.0)
ob_camera.display_type = 'WIRE'
ob_camera.lineart.crease_threshold = 0.0
ob_cube.location = (-0.3012, -1.16, 0.5885)
ob_cube.scale = (0.1236, 0.1236, 0.1236)
ob_cube.lock_rotations_4d = False
ob_cube.empty_display_type = 'ARROWS'
ob_cube.lineart.crease_threshold = 0.0
ob_cube_001.location = (0.3692, -1.239, 0.6222)
ob_cube_001.scale = (0.1236, 0.1236, 0.1236)
ob_cube_002.location = (-0.04549, -0.7996, 0.587)
ob_cube_002.scale = (0.1236, 0.1236, 0.1236)
ob_cube_003.location = (0.09623, -1.593, 0.5438)
ob_cube_003.scale = (0.1236, 0.1236, 0.1236)
ob_cube_004.location = (0.3692, -1.239, 0.6222)
ob_cube_004.scale = (0.1236, 0.1236, 0.1236)
ob_cube_005.location = (0.5691, -1.796, 0.5578)
ob_cube_005.scale = (0.1236, 0.1236, 0.1236)
ob_cube_006.location = (-0.008038, -1.919, 0.4667)
ob_cube_006.scale = (0.1236, 0.1236, 0.1236)
ob_sun.location = (-4.426, 0.7309, 3.939)
ob_sun.rotation_euler = (-1.418, -0.07391, -0.4772)

# ---- collection membership
scene.collection.objects.link(ob_lighthouse)
scene.collection.objects.link(ob_water)
scene.collection.objects.link(ob_baserocks)
col_collection.objects.link(ob_light)
col_collection.objects.link(ob_camera)
col_houses.objects.link(ob_cube)
col_houses.objects.link(ob_cube_001)
col_houses.objects.link(ob_cube_002)
col_houses.objects.link(ob_cube_003)
col_houses.objects.link(ob_cube_004)
col_houses.objects.link(ob_cube_005)
col_houses.objects.link(ob_cube_006)
col_houses.objects.link(ob_sun)

# ---- scene / render settings (as saved in the file)
scene.camera = ob_camera
scene.frame_start = 1; scene.frame_end = 250; scene.frame_set(1)
scene.render.engine = 'CYCLES'
scene.cycles.sampling_pattern = 'TABULATED_SOBOL'
scene.cycles.use_light_tree = False
scene.eevee.use_gtao = True
scene.eevee.gtao_distance = 0.91
scene.eevee.use_raytracing = True
scene.view_settings.view_transform = 'Filmic'
bpy.context.view_layer.update()
